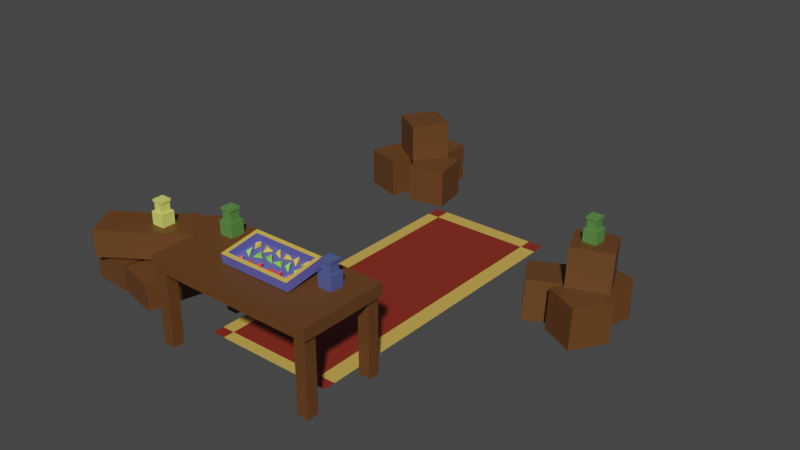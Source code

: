 # Source: Jewelery.blend  (saved by Blender 2.83.19; exported with 4.5.12 LTS)
import bpy
from mathutils import Matrix  # noqa: F401  (used for matrix-valued properties, if any)

bpy.ops.wm.read_factory_settings(use_empty=True)
scene = bpy.context.scene
scene.name = 'Scene'

# ---- collections
col_collection = bpy.data.collections.new('Collection'); scene.collection.children.link(col_collection)

# ---- materials (node trees are filled in below, after node groups)
mat_material_005 = bpy.data.materials.new('Material.005')
mat_material_005.use_transparent_shadow = False
mat_material_003 = bpy.data.materials.new('Material.003')
mat_material_003.use_transparent_shadow = False
mat_material_004 = bpy.data.materials.new('Material.004')
mat_material_004.use_transparent_shadow = False
mat_material_006 = bpy.data.materials.new('Material.006')
mat_material_006.use_transparent_shadow = False
mat_material_008 = bpy.data.materials.new('Material.008')
mat_material_008.use_transparent_shadow = False
mat_material = bpy.data.materials.new('Material')
mat_material.use_transparent_shadow = False
mat_material_011 = bpy.data.materials.new('Material.011')
mat_material_011.use_transparent_shadow = False
mat_material_013 = bpy.data.materials.new('Material.013')
mat_material_013.use_transparent_shadow = False
mat_material_015 = bpy.data.materials.new('Material.015')
mat_material_015.use_transparent_shadow = False
mat_material_016 = bpy.data.materials.new('Material.016')
mat_material_016.use_transparent_shadow = False
mat_material_018 = bpy.data.materials.new('Material.018')
mat_material_018.use_transparent_shadow = False
mat_material_017 = bpy.data.materials.new('Material.017')
mat_material_017.use_transparent_shadow = False
mat_material_019 = bpy.data.materials.new('Material.019')
mat_material_019.use_transparent_shadow = False
mat_material_020 = bpy.data.materials.new('Material.020')
mat_material_020.use_transparent_shadow = False
mat_material_027 = bpy.data.materials.new('Material.027')
mat_material_027.use_transparent_shadow = False
mat_material_029 = bpy.data.materials.new('Material.029')
mat_material_029.use_transparent_shadow = False
mat_material_001 = bpy.data.materials.new('Material.001')
mat_material_001.use_transparent_shadow = False
mat_material_021 = bpy.data.materials.new('Material.021')
mat_material_021.use_transparent_shadow = False
mat_material_024 = bpy.data.materials.new('Material.024')
mat_material_024.use_transparent_shadow = False
mat_material_023 = bpy.data.materials.new('Material.023')
mat_material_023.use_transparent_shadow = False
mat_material_022 = bpy.data.materials.new('Material.022')
mat_material_022.use_transparent_shadow = False

# ---- material node trees
mat_material_005.use_nodes = True; mat_material_005.node_tree.nodes.clear()
_N = mat_material_005.node_tree.nodes; _L = mat_material_005.node_tree.links
n0 = _N.new('ShaderNodeOutputMaterial'); n0.name = 'Material Output'; n0.location = (300, 300)
n1 = _N.new('ShaderNodeBsdfPrincipled'); n1.name = 'Principled BSDF'; n1.location = (10, 300)
n1.distribution = 'GGX'
n1.subsurface_method = 'BURLEY'
n1.inputs[0].default_value = (0.1298, 0.05051, 0.01303, 1.0)
n1.inputs[3].default_value = 1.45
n1.inputs[27].default_value = (0.0, 0.0, 0.0, 1.0)
n1.inputs[28].default_value = 1.0
_L.new(n1.outputs[0], n0.inputs[0])
n0.is_active_output = True
mat_material_003.use_nodes = True; mat_material_003.node_tree.nodes.clear()
_N = mat_material_003.node_tree.nodes; _L = mat_material_003.node_tree.links
n0 = _N.new('ShaderNodeOutputMaterial'); n0.name = 'Material Output'; n0.location = (300, 300)
n1 = _N.new('ShaderNodeBsdfPrincipled'); n1.name = 'Principled BSDF'; n1.location = (10, 300)
n1.distribution = 'GGX'
n1.subsurface_method = 'BURLEY'
n1.inputs[0].default_value = (0.6422, 0.4075, 0.08094, 1.0)
n1.inputs[3].default_value = 1.45
n1.inputs[27].default_value = (0.0, 0.0, 0.0, 1.0)
n1.inputs[28].default_value = 1.0
_L.new(n1.outputs[0], n0.inputs[0])
n0.is_active_output = True
mat_material_004.use_nodes = True; mat_material_004.node_tree.nodes.clear()
_N = mat_material_004.node_tree.nodes; _L = mat_material_004.node_tree.links
n0 = _N.new('ShaderNodeOutputMaterial'); n0.name = 'Material Output'; n0.location = (300, 300)
n1 = _N.new('ShaderNodeBsdfPrincipled'); n1.name = 'Principled BSDF'; n1.location = (10, 300)
n1.distribution = 'GGX'
n1.subsurface_method = 'BURLEY'
n1.inputs[0].default_value = (0.233, 0.02367, 0.01186, 1.0)
n1.inputs[3].default_value = 1.45
n1.inputs[27].default_value = (0.0, 0.0, 0.0, 1.0)
n1.inputs[28].default_value = 1.0
_L.new(n1.outputs[0], n0.inputs[0])
n0.is_active_output = True
mat_material_006.use_nodes = True; mat_material_006.node_tree.nodes.clear()
_N = mat_material_006.node_tree.nodes; _L = mat_material_006.node_tree.links
n0 = _N.new('ShaderNodeOutputMaterial'); n0.name = 'Material Output'; n0.location = (300, 300)
n1 = _N.new('ShaderNodeBsdfPrincipled'); n1.name = 'Principled BSDF'; n1.location = (10, 300)
n1.distribution = 'GGX'
n1.subsurface_method = 'BURLEY'
n1.inputs[0].default_value = (0.1015, 0.2507, 0.05992, 1.0)
n1.inputs[3].default_value = 1.45
n1.inputs[27].default_value = (0.0, 0.0, 0.0, 1.0)
n1.inputs[28].default_value = 1.0
_L.new(n1.outputs[0], n0.inputs[0])
n0.is_active_output = True
mat_material_008.use_nodes = True; mat_material_008.node_tree.nodes.clear()
_N = mat_material_008.node_tree.nodes; _L = mat_material_008.node_tree.links
n0 = _N.new('ShaderNodeOutputMaterial'); n0.name = 'Material Output'; n0.location = (300, 300)
n1 = _N.new('ShaderNodeBsdfPrincipled'); n1.name = 'Principled BSDF'; n1.location = (10, 300)
n1.distribution = 'GGX'
n1.subsurface_method = 'BURLEY'
n1.inputs[0].default_value = (0.08171, 0.1066, 0.2883, 1.0)
n1.inputs[3].default_value = 1.45
n1.inputs[27].default_value = (0.0, 0.0, 0.0, 1.0)
n1.inputs[28].default_value = 1.0
_L.new(n1.outputs[0], n0.inputs[0])
n0.is_active_output = True
mat_material.use_nodes = True; mat_material.node_tree.nodes.clear()
_N = mat_material.node_tree.nodes; _L = mat_material.node_tree.links
n0 = _N.new('ShaderNodeBsdfPrincipled'); n0.name = 'Principled BSDF'; n0.location = (10, 300)
n0.distribution = 'GGX'
n0.subsurface_method = 'BURLEY'
n0.inputs[0].default_value = (0.8, 0.6019, 0.08564, 1.0)
n0.inputs[3].default_value = 1.45
n0.inputs[27].default_value = (0.0, 0.0, 0.0, 1.0)
n0.inputs[28].default_value = 1.0
n1 = _N.new('ShaderNodeOutputMaterial'); n1.name = 'Material Output'; n1.location = (300, 300)
_L.new(n0.outputs[0], n1.inputs[0])
n1.is_active_output = True
mat_material_011.use_nodes = True; mat_material_011.node_tree.nodes.clear()
_N = mat_material_011.node_tree.nodes; _L = mat_material_011.node_tree.links
n0 = _N.new('ShaderNodeOutputMaterial'); n0.name = 'Material Output'; n0.location = (300, 300)
n1 = _N.new('ShaderNodeBsdfPrincipled'); n1.name = 'Principled BSDF'; n1.location = (10, 300)
n1.distribution = 'GGX'
n1.subsurface_method = 'BURLEY'
n1.inputs[0].default_value = (1.0, 0.05169, 0.04352, 1.0)
n1.inputs[3].default_value = 1.45
n1.inputs[27].default_value = (0.0, 0.0, 0.0, 1.0)
n1.inputs[28].default_value = 1.0
_L.new(n1.outputs[0], n0.inputs[0])
n0.is_active_output = True
mat_material_013.use_nodes = True; mat_material_013.node_tree.nodes.clear()
_N = mat_material_013.node_tree.nodes; _L = mat_material_013.node_tree.links
n0 = _N.new('ShaderNodeOutputMaterial'); n0.name = 'Material Output'; n0.location = (300, 300)
n1 = _N.new('ShaderNodeBsdfPrincipled'); n1.name = 'Principled BSDF'; n1.location = (10, 300)
n1.distribution = 'GGX'
n1.subsurface_method = 'BURLEY'
n1.inputs[0].default_value = (1.0, 0.05169, 0.04352, 1.0)
n1.inputs[3].default_value = 1.45
n1.inputs[27].default_value = (0.0, 0.0, 0.0, 1.0)
n1.inputs[28].default_value = 1.0
_L.new(n1.outputs[0], n0.inputs[0])
n0.is_active_output = True
mat_material_015.use_nodes = True; mat_material_015.node_tree.nodes.clear()
_N = mat_material_015.node_tree.nodes; _L = mat_material_015.node_tree.links
n0 = _N.new('ShaderNodeOutputMaterial'); n0.name = 'Material Output'; n0.location = (300, 300)
n1 = _N.new('ShaderNodeBsdfPrincipled'); n1.name = 'Principled BSDF'; n1.location = (10, 300)
n1.distribution = 'GGX'
n1.subsurface_method = 'BURLEY'
n1.inputs[0].default_value = (0.8, 0.5117, 0.07161, 1.0)
n1.inputs[3].default_value = 1.45
n1.inputs[27].default_value = (0.0, 0.0, 0.0, 1.0)
n1.inputs[28].default_value = 1.0
_L.new(n1.outputs[0], n0.inputs[0])
n0.is_active_output = True
mat_material_016.use_nodes = True; mat_material_016.node_tree.nodes.clear()
_N = mat_material_016.node_tree.nodes; _L = mat_material_016.node_tree.links
n0 = _N.new('ShaderNodeOutputMaterial'); n0.name = 'Material Output'; n0.location = (300, 300)
n1 = _N.new('ShaderNodeBsdfPrincipled'); n1.name = 'Principled BSDF'; n1.location = (10, 300)
n1.distribution = 'GGX'
n1.subsurface_method = 'BURLEY'
n1.inputs[0].default_value = (0.1235, 0.1195, 0.4385, 1.0)
n1.inputs[3].default_value = 1.45
n1.inputs[27].default_value = (0.0, 0.0, 0.0, 1.0)
n1.inputs[28].default_value = 1.0
_L.new(n1.outputs[0], n0.inputs[0])
n0.is_active_output = True
mat_material_018.use_nodes = True; mat_material_018.node_tree.nodes.clear()
_N = mat_material_018.node_tree.nodes; _L = mat_material_018.node_tree.links
n0 = _N.new('ShaderNodeOutputMaterial'); n0.name = 'Material Output'; n0.location = (300, 300)
n1 = _N.new('ShaderNodeBsdfPrincipled'); n1.name = 'Principled BSDF'; n1.location = (10, 300)
n1.distribution = 'GGX'
n1.subsurface_method = 'BURLEY'
n1.inputs[0].default_value = (1.0, 0.05169, 0.04352, 1.0)
n1.inputs[3].default_value = 1.45
n1.inputs[27].default_value = (0.0, 0.0, 0.0, 1.0)
n1.inputs[28].default_value = 1.0
_L.new(n1.outputs[0], n0.inputs[0])
n0.is_active_output = True
mat_material_017.use_nodes = True; mat_material_017.node_tree.nodes.clear()
_N = mat_material_017.node_tree.nodes; _L = mat_material_017.node_tree.links
n0 = _N.new('ShaderNodeOutputMaterial'); n0.name = 'Material Output'; n0.location = (300, 300)
n1 = _N.new('ShaderNodeBsdfPrincipled'); n1.name = 'Principled BSDF'; n1.location = (10, 300)
n1.distribution = 'GGX'
n1.subsurface_method = 'BURLEY'
n1.inputs[0].default_value = (1.0, 0.05169, 0.04352, 1.0)
n1.inputs[3].default_value = 1.45
n1.inputs[27].default_value = (0.0, 0.0, 0.0, 1.0)
n1.inputs[28].default_value = 1.0
_L.new(n1.outputs[0], n0.inputs[0])
n0.is_active_output = True
mat_material_019.use_nodes = True; mat_material_019.node_tree.nodes.clear()
_N = mat_material_019.node_tree.nodes; _L = mat_material_019.node_tree.links
n0 = _N.new('ShaderNodeOutputMaterial'); n0.name = 'Material Output'; n0.location = (300, 300)
n1 = _N.new('ShaderNodeBsdfPrincipled'); n1.name = 'Principled BSDF'; n1.location = (10, 300)
n1.distribution = 'GGX'
n1.subsurface_method = 'BURLEY'
n1.inputs[0].default_value = (1.0, 0.05169, 0.04352, 1.0)
n1.inputs[3].default_value = 1.45
n1.inputs[27].default_value = (0.0, 0.0, 0.0, 1.0)
n1.inputs[28].default_value = 1.0
_L.new(n1.outputs[0], n0.inputs[0])
n0.is_active_output = True
mat_material_020.use_nodes = True; mat_material_020.node_tree.nodes.clear()
_N = mat_material_020.node_tree.nodes; _L = mat_material_020.node_tree.links
n0 = _N.new('ShaderNodeOutputMaterial'); n0.name = 'Material Output'; n0.location = (300, 300)
n1 = _N.new('ShaderNodeBsdfPrincipled'); n1.name = 'Principled BSDF'; n1.location = (10, 300)
n1.distribution = 'GGX'
n1.subsurface_method = 'BURLEY'
n1.inputs[0].default_value = (1.0, 0.05169, 0.04352, 1.0)
n1.inputs[3].default_value = 1.45
n1.inputs[27].default_value = (0.0, 0.0, 0.0, 1.0)
n1.inputs[28].default_value = 1.0
_L.new(n1.outputs[0], n0.inputs[0])
n0.is_active_output = True
mat_material_027.use_nodes = True; mat_material_027.node_tree.nodes.clear()
_N = mat_material_027.node_tree.nodes; _L = mat_material_027.node_tree.links
n0 = _N.new('ShaderNodeOutputMaterial'); n0.name = 'Material Output'; n0.location = (300, 300)
n1 = _N.new('ShaderNodeBsdfPrincipled'); n1.name = 'Principled BSDF'; n1.location = (10, 300)
n1.distribution = 'GGX'
n1.subsurface_method = 'BURLEY'
n1.inputs[0].default_value = (0.2202, 0.8, 0.05221, 1.0)
n1.inputs[3].default_value = 1.45
n1.inputs[27].default_value = (0.0, 0.0, 0.0, 1.0)
n1.inputs[28].default_value = 1.0
_L.new(n1.outputs[0], n0.inputs[0])
n0.is_active_output = True
mat_material_029.use_nodes = True; mat_material_029.node_tree.nodes.clear()
_N = mat_material_029.node_tree.nodes; _L = mat_material_029.node_tree.links
n0 = _N.new('ShaderNodeOutputMaterial'); n0.name = 'Material Output'; n0.location = (300, 300)
n1 = _N.new('ShaderNodeBsdfPrincipled'); n1.name = 'Principled BSDF'; n1.location = (10, 300)
n1.distribution = 'GGX'
n1.subsurface_method = 'BURLEY'
n1.inputs[0].default_value = (0.9114, 0.6451, 0.06244, 1.0)
n1.inputs[3].default_value = 1.45
n1.inputs[27].default_value = (0.0, 0.0, 0.0, 1.0)
n1.inputs[28].default_value = 1.0
_L.new(n1.outputs[0], n0.inputs[0])
n0.is_active_output = True
mat_material_001.use_nodes = True; mat_material_001.node_tree.nodes.clear()
_N = mat_material_001.node_tree.nodes; _L = mat_material_001.node_tree.links
n0 = _N.new('ShaderNodeOutputMaterial'); n0.name = 'Material Output'; n0.location = (300, 300)
n1 = _N.new('ShaderNodeBsdfPrincipled'); n1.name = 'Principled BSDF'; n1.location = (10, 300)
n1.distribution = 'GGX'
n1.subsurface_method = 'BURLEY'
n1.inputs[0].default_value = (0.1298, 0.05051, 0.01303, 1.0)
n1.inputs[3].default_value = 1.45
n1.inputs[27].default_value = (0.0, 0.0, 0.0, 1.0)
n1.inputs[28].default_value = 1.0
_L.new(n1.outputs[0], n0.inputs[0])
n0.is_active_output = True
mat_material_021.use_nodes = True; mat_material_021.node_tree.nodes.clear()
_N = mat_material_021.node_tree.nodes; _L = mat_material_021.node_tree.links
n0 = _N.new('ShaderNodeBsdfPrincipled'); n0.name = 'Principled BSDF'; n0.location = (10, 300)
n0.distribution = 'GGX'
n0.subsurface_method = 'BURLEY'
n0.inputs[0].default_value = (0.7837, 0.8, 0.1565, 1.0)
n0.inputs[3].default_value = 1.45
n0.inputs[27].default_value = (0.0, 0.0, 0.0, 1.0)
n0.inputs[28].default_value = 1.0
n1 = _N.new('ShaderNodeOutputMaterial'); n1.name = 'Material Output'; n1.location = (300, 300)
_L.new(n0.outputs[0], n1.inputs[0])
n1.is_active_output = True
mat_material_024.use_nodes = True; mat_material_024.node_tree.nodes.clear()
_N = mat_material_024.node_tree.nodes; _L = mat_material_024.node_tree.links
n0 = _N.new('ShaderNodeOutputMaterial'); n0.name = 'Material Output'; n0.location = (300, 300)
n1 = _N.new('ShaderNodeBsdfPrincipled'); n1.name = 'Principled BSDF'; n1.location = (10, 300)
n1.distribution = 'GGX'
n1.subsurface_method = 'BURLEY'
n1.inputs[0].default_value = (0.1015, 0.2507, 0.05992, 1.0)
n1.inputs[3].default_value = 1.45
n1.inputs[27].default_value = (0.0, 0.0, 0.0, 1.0)
n1.inputs[28].default_value = 1.0
_L.new(n1.outputs[0], n0.inputs[0])
n0.is_active_output = True
mat_material_023.use_nodes = True; mat_material_023.node_tree.nodes.clear()
_N = mat_material_023.node_tree.nodes; _L = mat_material_023.node_tree.links
n0 = _N.new('ShaderNodeOutputMaterial'); n0.name = 'Material Output'; n0.location = (300, 300)
n1 = _N.new('ShaderNodeBsdfPrincipled'); n1.name = 'Principled BSDF'; n1.location = (10, 300)
n1.distribution = 'GGX'
n1.subsurface_method = 'BURLEY'
n1.inputs[0].default_value = (0.08171, 0.1066, 0.2883, 1.0)
n1.inputs[3].default_value = 1.45
n1.inputs[27].default_value = (0.0, 0.0, 0.0, 1.0)
n1.inputs[28].default_value = 1.0
_L.new(n1.outputs[0], n0.inputs[0])
n0.is_active_output = True
mat_material_022.use_nodes = True; mat_material_022.node_tree.nodes.clear()
_N = mat_material_022.node_tree.nodes; _L = mat_material_022.node_tree.links
n0 = _N.new('ShaderNodeBsdfPrincipled'); n0.name = 'Principled BSDF'; n0.location = (10, 300)
n0.distribution = 'GGX'
n0.subsurface_method = 'BURLEY'
n0.inputs[0].default_value = (0.8, 0.6019, 0.08564, 1.0)
n0.inputs[3].default_value = 1.45
n0.inputs[27].default_value = (0.0, 0.0, 0.0, 1.0)
n0.inputs[28].default_value = 1.0
n1 = _N.new('ShaderNodeOutputMaterial'); n1.name = 'Material Output'; n1.location = (300, 300)
_L.new(n0.outputs[0], n1.inputs[0])
n1.is_active_output = True

# ---- world
world_world = bpy.data.worlds.new('World'); scene.world = world_world
world_world.use_nodes = True; world_world.node_tree.nodes.clear()
_N = world_world.node_tree.nodes; _L = world_world.node_tree.links
n0 = _N.new('ShaderNodeOutputWorld'); n0.name = 'World Output'; n0.location = (300, 300)
n1 = _N.new('ShaderNodeBackground'); n1.name = 'Background'; n1.location = (10, 300)
n1.inputs[0].default_value = (0.05088, 0.05088, 0.05088, 1.0)
_L.new(n1.outputs[0], n0.inputs[0])
n0.is_active_output = True
world_world.color = (0.05088, 0.05088, 0.05088)
world_world.use_sun_shadow = False
world_world.sun_shadow_jitter_overblur = 0.0

# ---- meshes
me_cube = bpy.data.meshes.new('Cube')
me_cube.from_pydata([(1.0, 1.0, 1.0), (1.0, 1.0, -1.0), (1.0, -1.0, 1.0), (1.0, -1.0, -1.0), (-1.0, 1.0, 1.0), (-1.0, 1.0, -1.0), (-1.0, -1.0, 1.0), (-1.0, -1.0, -1.0)], [], [(0, 4, 6, 2), (3, 2, 6, 7), (7, 6, 4, 5), (5, 1, 3, 7), (1, 0, 2, 3), (5, 4, 0, 1)])
_uv = me_cube.uv_layers.new(name='UVMap')
_uv.uv.foreach_set('vector', [0.625, 0.5, 0.875, 0.5, 0.875, 0.75, 0.625, 0.75, 0.375, 0.75, 0.625, 0.75, 0.625, 1.0, 0.375, 1.0, 0.375, 0.0, 0.625, 0.0, 0.625, 0.25, 0.375, 0.25, 0.125, 0.5, 0.375, 0.5, 0.375, 0.75, 0.125, 0.75, 0.375, 0.5, 0.625, 0.5, 0.625, 0.75, 0.375, 0.75, 0.375, 0.25, 0.625, 0.25, 0.625, 0.5, 0.375, 0.5])
me_cube.materials.append(mat_material_005)
me_cube.use_remesh_preserve_volume = False
me_cube.use_remesh_preserve_attributes = False
me_cube.use_mirror_vertex_groups = False
me_cube.update()
me_cube_001 = bpy.data.meshes.new('Cube.001')
me_cube_001.from_pydata([(1.0, 1.0, 1.0), (1.0, 1.0, -1.0), (1.0, -1.0, 1.0), (1.0, -1.0, -1.0), (-1.0, 1.0, 1.0), (-1.0, 1.0, -1.0), (-1.0, -1.0, 1.0), (-1.0, -1.0, -1.0)], [], [(0, 4, 6, 2), (3, 2, 6, 7), (7, 6, 4, 5), (5, 1, 3, 7), (1, 0, 2, 3), (5, 4, 0, 1)])
_uv = me_cube_001.uv_layers.new(name='UVMap')
_uv.uv.foreach_set('vector', [0.625, 0.5, 0.875, 0.5, 0.875, 0.75, 0.625, 0.75, 0.375, 0.75, 0.625, 0.75, 0.625, 1.0, 0.375, 1.0, 0.375, 0.0, 0.625, 0.0, 0.625, 0.25, 0.375, 0.25, 0.125, 0.5, 0.375, 0.5, 0.375, 0.75, 0.125, 0.75, 0.375, 0.5, 0.625, 0.5, 0.625, 0.75, 0.375, 0.75, 0.375, 0.25, 0.625, 0.25, 0.625, 0.5, 0.375, 0.5])
me_cube_001.materials.append(mat_material_005)
me_cube_001.use_remesh_preserve_volume = False
me_cube_001.use_remesh_preserve_attributes = False
me_cube_001.use_mirror_vertex_groups = False
me_cube_001.update()
me_cube_002 = bpy.data.meshes.new('Cube.002')
me_cube_002.from_pydata([(1.0, 1.0, 1.0), (1.0, 1.0, -1.0), (1.0, -1.0, 1.0), (1.0, -1.0, -1.0), (-1.0, 1.0, 1.0), (-1.0, 1.0, -1.0), (-1.0, -1.0, 1.0), (-1.0, -1.0, -1.0)], [], [(0, 4, 6, 2), (3, 2, 6, 7), (7, 6, 4, 5), (5, 1, 3, 7), (1, 0, 2, 3), (5, 4, 0, 1)])
_uv = me_cube_002.uv_layers.new(name='UVMap')
_uv.uv.foreach_set('vector', [0.625, 0.5, 0.875, 0.5, 0.875, 0.75, 0.625, 0.75, 0.375, 0.75, 0.625, 0.75, 0.625, 1.0, 0.375, 1.0, 0.375, 0.0, 0.625, 0.0, 0.625, 0.25, 0.375, 0.25, 0.125, 0.5, 0.375, 0.5, 0.375, 0.75, 0.125, 0.75, 0.375, 0.5, 0.625, 0.5, 0.625, 0.75, 0.375, 0.75, 0.375, 0.25, 0.625, 0.25, 0.625, 0.5, 0.375, 0.5])
me_cube_002.materials.append(mat_material_005)
me_cube_002.use_remesh_preserve_volume = False
me_cube_002.use_remesh_preserve_attributes = False
me_cube_002.use_mirror_vertex_groups = False
me_cube_002.update()
me_plane = bpy.data.meshes.new('Plane')
me_plane.from_pydata([(-1.0, -1.0, 0.0), (1.0, -1.0, 0.0), (-1.0, 1.0, 0.0), (1.0, 1.0, 0.0), (-0.8076, 1.0, 0.0), (-0.8032, -1.0, 0.0), (0.7581, -1.0, 0.0), (0.7581, 1.0, 0.0), (-0.8074, 0.9051, 0.0), (0.7581, 0.9094, 0.0), (1.0, 0.9101, 0.0), (-1.0, 0.9046, 0.0), (1.0, -0.927, 0.0), (0.7581, -0.9272, 0.0), (-1.0, -0.9288, 0.0), (-0.8034, -0.9286, 0.0)], [], [(0, 5, 15, 14), (4, 8, 9, 7), (7, 9, 10, 3), (11, 8, 4, 2), (9, 8, 15, 13), (10, 9, 13, 12), (14, 15, 8, 11), (13, 15, 5, 6), (12, 13, 6, 1)])
me_plane.polygons.foreach_set('material_index', [1, 0, 1, 1, 1, 0, 0, 0, 1])
_uv = me_plane.uv_layers.new(name='UVMap')
_uv.uv.foreach_set('vector', [0.0, 0.0, 0.09839, 0.0, 0.09831, 0.03568, 0.0, 0.03559, 0.09619, 1.0, 0.09629, 0.9526, 0.8791, 0.9547, 0.8791, 1.0, 0.8791, 1.0, 0.8791, 0.9547, 1.0, 0.9551, 1.0, 1.0, 0.0, 0.9523, 0.09629, 0.9526, 0.09619, 1.0, 0.0, 1.0, 0.8791, 0.9547, 0.09629, 0.9526, 0.09831, 0.03568, 0.8791, 0.0364, 1.0, 0.9551, 0.8791, 0.9547, 0.8791, 0.0364, 1.0, 0.03651, 0.0, 0.03559, 0.09831, 0.03568, 0.09629, 0.9526, 0.0, 0.9523, 0.8791, 0.0364, 0.09831, 0.03568, 0.09839, 0.0, 0.8791, 0.0, 1.0, 0.03651, 0.8791, 0.0364, 0.8791, 0.0, 1.0, 0.0])
me_plane.materials.append(mat_material_003)
me_plane.materials.append(mat_material_004)
me_plane.materials.append(mat_material_005)
me_plane.use_remesh_fix_poles = True
me_plane.use_remesh_preserve_attributes = False
me_plane.use_mirror_vertex_groups = False
me_plane.update()
me_cube_003 = bpy.data.meshes.new('Cube.003')
me_cube_003.from_pydata([(-1.0, -1.0, -1.0), (-1.0, -1.0, 1.0), (-1.0, 1.0, -1.0), (-1.0, 1.0, 1.0), (1.0, -1.0, -1.0), (1.0, -1.0, 1.0), (1.0, 1.0, -1.0), (1.0, 1.0, 1.0)], [], [(0, 1, 3, 2), (2, 3, 7, 6), (6, 7, 5, 4), (4, 5, 1, 0), (2, 6, 4, 0), (7, 3, 1, 5)])
_uv = me_cube_003.uv_layers.new(name='UVMap')
_uv.uv.foreach_set('vector', [0.375, 0.0, 0.625, 0.0, 0.625, 0.25, 0.375, 0.25, 0.375, 0.25, 0.625, 0.25, 0.625, 0.5, 0.375, 0.5, 0.375, 0.5, 0.625, 0.5, 0.625, 0.75, 0.375, 0.75, 0.375, 0.75, 0.625, 0.75, 0.625, 1.0, 0.375, 1.0, 0.125, 0.5, 0.375, 0.5, 0.375, 0.75, 0.125, 0.75, 0.625, 0.5, 0.875, 0.5, 0.875, 0.75, 0.625, 0.75])
me_cube_003.materials.append(mat_material_005)
me_cube_003.use_remesh_fix_poles = True
me_cube_003.use_remesh_preserve_attributes = False
me_cube_003.use_mirror_vertex_groups = False
me_cube_003.update()
me_cube_004 = bpy.data.meshes.new('Cube.004')
me_cube_004.from_pydata([(-1.0, -1.0, -1.0), (-1.0, -1.0, 1.0), (-1.0, 1.0, -1.0), (-1.0, 1.0, 1.0), (1.0, -1.0, -1.0), (1.0, -1.0, 1.0), (1.0, 1.0, -1.0), (1.0, 1.0, 1.0)], [], [(0, 1, 3, 2), (2, 3, 7, 6), (6, 7, 5, 4), (4, 5, 1, 0), (2, 6, 4, 0), (7, 3, 1, 5)])
_uv = me_cube_004.uv_layers.new(name='UVMap')
_uv.uv.foreach_set('vector', [0.375, 0.0, 0.625, 0.0, 0.625, 0.25, 0.375, 0.25, 0.375, 0.25, 0.625, 0.25, 0.625, 0.5, 0.375, 0.5, 0.375, 0.5, 0.625, 0.5, 0.625, 0.75, 0.375, 0.75, 0.375, 0.75, 0.625, 0.75, 0.625, 1.0, 0.375, 1.0, 0.125, 0.5, 0.375, 0.5, 0.375, 0.75, 0.125, 0.75, 0.625, 0.5, 0.875, 0.5, 0.875, 0.75, 0.625, 0.75])
me_cube_004.materials.append(mat_material_005)
me_cube_004.use_remesh_fix_poles = True
me_cube_004.use_remesh_preserve_attributes = False
me_cube_004.use_mirror_vertex_groups = False
me_cube_004.update()
me_cube_005 = bpy.data.meshes.new('Cube.005')
me_cube_005.from_pydata([(-1.0, -1.0, -1.0), (-1.0, -1.0, 1.0), (-1.0, 1.0, -1.0), (-1.0, 1.0, 1.0), (1.0, -1.0, -1.0), (1.0, -1.0, 1.0), (1.0, 1.0, -1.0), (1.0, 1.0, 1.0)], [], [(0, 1, 3, 2), (2, 3, 7, 6), (6, 7, 5, 4), (4, 5, 1, 0), (2, 6, 4, 0), (7, 3, 1, 5)])
_uv = me_cube_005.uv_layers.new(name='UVMap')
_uv.uv.foreach_set('vector', [0.375, 0.0, 0.625, 0.0, 0.625, 0.25, 0.375, 0.25, 0.375, 0.25, 0.625, 0.25, 0.625, 0.5, 0.375, 0.5, 0.375, 0.5, 0.625, 0.5, 0.625, 0.75, 0.375, 0.75, 0.375, 0.75, 0.625, 0.75, 0.625, 1.0, 0.375, 1.0, 0.125, 0.5, 0.375, 0.5, 0.375, 0.75, 0.125, 0.75, 0.625, 0.5, 0.875, 0.5, 0.875, 0.75, 0.625, 0.75])
me_cube_005.materials.append(mat_material_005)
me_cube_005.use_remesh_fix_poles = True
me_cube_005.use_remesh_preserve_attributes = False
me_cube_005.use_mirror_vertex_groups = False
me_cube_005.update()
me_cube_006 = bpy.data.meshes.new('Cube.006')
me_cube_006.from_pydata([(-1.0, -1.0, -1.0), (-1.0, -1.0, 1.0), (-1.0, 1.0, -1.0), (-1.0, 1.0, 1.0), (1.0, -1.0, -1.0), (1.0, -1.0, 1.0), (1.0, 1.0, -1.0), (1.0, 1.0, 1.0)], [], [(0, 1, 3, 2), (2, 3, 7, 6), (6, 7, 5, 4), (4, 5, 1, 0), (2, 6, 4, 0), (7, 3, 1, 5)])
_uv = me_cube_006.uv_layers.new(name='UVMap')
_uv.uv.foreach_set('vector', [0.375, 0.0, 0.625, 0.0, 0.625, 0.25, 0.375, 0.25, 0.375, 0.25, 0.625, 0.25, 0.625, 0.5, 0.375, 0.5, 0.375, 0.5, 0.625, 0.5, 0.625, 0.75, 0.375, 0.75, 0.375, 0.75, 0.625, 0.75, 0.625, 1.0, 0.375, 1.0, 0.125, 0.5, 0.375, 0.5, 0.375, 0.75, 0.125, 0.75, 0.625, 0.5, 0.875, 0.5, 0.875, 0.75, 0.625, 0.75])
me_cube_006.materials.append(mat_material_005)
me_cube_006.use_remesh_fix_poles = True
me_cube_006.use_remesh_preserve_attributes = False
me_cube_006.use_mirror_vertex_groups = False
me_cube_006.update()
me_cube_007 = bpy.data.meshes.new('Cube.007')
me_cube_007.from_pydata([(-1.0, -1.0, -1.0), (-1.0, -1.0, 1.0), (-1.0, 1.0, -1.0), (-1.0, 1.0, 1.0), (1.0, -1.0, -1.0), (1.0, -1.0, 1.0), (1.0, 1.0, -1.0), (1.0, 1.0, 1.0)], [], [(0, 1, 3, 2), (2, 3, 7, 6), (6, 7, 5, 4), (4, 5, 1, 0), (2, 6, 4, 0), (7, 3, 1, 5)])
_uv = me_cube_007.uv_layers.new(name='UVMap')
_uv.uv.foreach_set('vector', [0.375, 0.0, 0.625, 0.0, 0.625, 0.25, 0.375, 0.25, 0.375, 0.25, 0.625, 0.25, 0.625, 0.5, 0.375, 0.5, 0.375, 0.5, 0.625, 0.5, 0.625, 0.75, 0.375, 0.75, 0.375, 0.75, 0.625, 0.75, 0.625, 1.0, 0.375, 1.0, 0.125, 0.5, 0.375, 0.5, 0.375, 0.75, 0.125, 0.75, 0.625, 0.5, 0.875, 0.5, 0.875, 0.75, 0.625, 0.75])
me_cube_007.materials.append(mat_material_005)
me_cube_007.use_remesh_fix_poles = True
me_cube_007.use_remesh_preserve_attributes = False
me_cube_007.use_mirror_vertex_groups = False
me_cube_007.update()
me_cube_010 = bpy.data.meshes.new('Cube.010')
me_cube_010.from_pydata([(-1.0, -1.0, -1.0), (-1.0, -1.0, 1.0), (-1.0, 1.0, -1.0), (-1.0, 1.0, 1.0), (1.0, -1.0, -1.0), (1.0, -1.0, 1.0), (1.0, 1.0, -1.0), (1.0, 1.0, 1.0), (-1.22, -1.22, -21.73), (-1.22, -1.22, -9.438), (-1.22, 1.22, -21.73), (-1.22, 1.22, -9.438), (1.22, -1.22, -21.73), (1.22, -1.22, -9.438), (1.22, 1.22, -21.73), (1.22, 1.22, -9.438), (-0.8436, -0.8436, -9.532), (-0.8436, -0.8436, -1.032), (-0.8436, 0.8436, -9.532), (-0.8436, 0.8436, -1.032), (0.8436, -0.8436, -9.532), (0.8436, -0.8436, -1.032), (0.8436, 0.8436, -9.532), (0.8436, 0.8436, -1.032)], [], [(0, 1, 3, 2), (2, 3, 7, 6), (6, 7, 5, 4), (4, 5, 1, 0), (2, 6, 4, 0), (7, 3, 1, 5), (8, 9, 11, 10), (10, 11, 15, 14), (14, 15, 13, 12), (12, 13, 9, 8), (10, 14, 12, 8), (15, 11, 9, 13), (16, 17, 19, 18), (18, 19, 23, 22), (22, 23, 21, 20), (20, 21, 17, 16), (18, 22, 20, 16), (23, 19, 17, 21)])
_uv = me_cube_010.uv_layers.new(name='UVMap')
_uv.uv.foreach_set('vector', [0.375, 0.0, 0.625, 0.0, 0.625, 0.25, 0.375, 0.25, 0.375, 0.25, 0.625, 0.25, 0.625, 0.5, 0.375, 0.5, 0.375, 0.5, 0.625, 0.5, 0.625, 0.75, 0.375, 0.75, 0.375, 0.75, 0.625, 0.75, 0.625, 1.0, 0.375, 1.0, 0.125, 0.5, 0.375, 0.5, 0.375, 0.75, 0.125, 0.75, 0.625, 0.5, 0.875, 0.5, 0.875, 0.75, 0.625, 0.75, 0.375, 0.0, 0.625, 0.0, 0.625, 0.25, 0.375, 0.25, 0.375, 0.25, 0.625, 0.25, 0.625, 0.5, 0.375, 0.5, 0.375, 0.5, 0.625, 0.5, 0.625, 0.75, 0.375, 0.75, 0.375, 0.75, 0.625, 0.75, 0.625, 1.0, 0.375, 1.0, 0.125, 0.5, 0.375, 0.5, 0.375, 0.75, 0.125, 0.75, 0.625, 0.5, 0.875, 0.5, 0.875, 0.75, 0.625, 0.75, 0.375, 0.0, 0.625, 0.0, 0.625, 0.25, 0.375, 0.25, 0.375, 0.25, 0.625, 0.25, 0.625, 0.5, 0.375, 0.5, 0.375, 0.5, 0.625, 0.5, 0.625, 0.75, 0.375, 0.75, 0.375, 0.75, 0.625, 0.75, 0.625, 1.0, 0.375, 1.0, 0.125, 0.5, 0.375, 0.5, 0.375, 0.75, 0.125, 0.75, 0.625, 0.5, 0.875, 0.5, 0.875, 0.75, 0.625, 0.75])
me_cube_010.materials.append(mat_material_006)
me_cube_010.materials.append(mat_material_008)
me_cube_010.materials.append(mat_material)
me_cube_010.use_remesh_fix_poles = True
me_cube_010.use_remesh_preserve_attributes = False
me_cube_010.use_mirror_vertex_groups = False
me_cube_010.update()
me_cube_011 = bpy.data.meshes.new('Cube.011')
me_cube_011.from_pydata([(-1.0, -1.0, -1.0), (-1.0, -1.0, 1.0), (-1.0, 1.0, -1.0), (-1.0, 1.0, 1.0), (1.0, -1.0, -1.0), (1.0, -1.0, 1.0), (1.0, 1.0, -1.0), (1.0, 1.0, 1.0), (-1.22, -1.22, -21.73), (-1.22, -1.22, -9.438), (-1.22, 1.22, -21.73), (-1.22, 1.22, -9.438), (1.22, -1.22, -21.73), (1.22, -1.22, -9.438), (1.22, 1.22, -21.73), (1.22, 1.22, -9.438), (-0.8436, -0.8436, -9.532), (-0.8436, -0.8436, -1.032), (-0.8436, 0.8436, -9.532), (-0.8436, 0.8436, -1.032), (0.8436, -0.8436, -9.532), (0.8436, -0.8436, -1.032), (0.8436, 0.8436, -9.532), (0.8436, 0.8436, -1.032)], [], [(0, 1, 3, 2), (2, 3, 7, 6), (6, 7, 5, 4), (4, 5, 1, 0), (2, 6, 4, 0), (7, 3, 1, 5), (8, 9, 11, 10), (10, 11, 15, 14), (14, 15, 13, 12), (12, 13, 9, 8), (10, 14, 12, 8), (15, 11, 9, 13), (16, 17, 19, 18), (18, 19, 23, 22), (22, 23, 21, 20), (20, 21, 17, 16), (18, 22, 20, 16), (23, 19, 17, 21)])
_uv = me_cube_011.uv_layers.new(name='UVMap')
_uv.uv.foreach_set('vector', [0.375, 0.0, 0.625, 0.0, 0.625, 0.25, 0.375, 0.25, 0.375, 0.25, 0.625, 0.25, 0.625, 0.5, 0.375, 0.5, 0.375, 0.5, 0.625, 0.5, 0.625, 0.75, 0.375, 0.75, 0.375, 0.75, 0.625, 0.75, 0.625, 1.0, 0.375, 1.0, 0.125, 0.5, 0.375, 0.5, 0.375, 0.75, 0.125, 0.75, 0.625, 0.5, 0.875, 0.5, 0.875, 0.75, 0.625, 0.75, 0.375, 0.0, 0.625, 0.0, 0.625, 0.25, 0.375, 0.25, 0.375, 0.25, 0.625, 0.25, 0.625, 0.5, 0.375, 0.5, 0.375, 0.5, 0.625, 0.5, 0.625, 0.75, 0.375, 0.75, 0.375, 0.75, 0.625, 0.75, 0.625, 1.0, 0.375, 1.0, 0.125, 0.5, 0.375, 0.5, 0.375, 0.75, 0.125, 0.75, 0.625, 0.5, 0.875, 0.5, 0.875, 0.75, 0.625, 0.75, 0.375, 0.0, 0.625, 0.0, 0.625, 0.25, 0.375, 0.25, 0.375, 0.25, 0.625, 0.25, 0.625, 0.5, 0.375, 0.5, 0.375, 0.5, 0.625, 0.5, 0.625, 0.75, 0.375, 0.75, 0.375, 0.75, 0.625, 0.75, 0.625, 1.0, 0.375, 1.0, 0.125, 0.5, 0.375, 0.5, 0.375, 0.75, 0.125, 0.75, 0.625, 0.5, 0.875, 0.5, 0.875, 0.75, 0.625, 0.75])
me_cube_011.materials.append(mat_material_008)
me_cube_011.use_remesh_fix_poles = True
me_cube_011.use_remesh_preserve_attributes = False
me_cube_011.use_mirror_vertex_groups = False
me_cube_011.update()
me_sphere_002 = bpy.data.meshes.new('Sphere.002')
me_sphere_002.from_pydata([(-0.05677, 0.6763, -0.4894), (0.6932, -0.6227, -0.4894), (0.0, -8.742e-08, -1.0), (-0.05677, -0.1897, 0.01058), (-0.8068, -0.6227, -0.4894)], [], [(2, 0, 1), (0, 3, 1), (2, 1, 4), (1, 3, 4), (2, 4, 0), (4, 3, 0)])
_uv = me_sphere_002.uv_layers.new(name='UVMap')
_uv.uv.foreach_set('vector', [0.5, 0.0, 0.6667, 0.3333, 0.3333, 0.3333, 0.6667, 0.6667, 0.5, 1.0, 0.3333, 0.6667, 0.1667, 0.0, 0.3333, 0.3333, 0.0, 0.3333, 0.3333, 0.6667, 0.1667, 1.0, 0.0, 0.6667, 0.8333, 0.0, 1.0, 0.3333, 0.6667, 0.3333, 1.0, 0.6667, 0.8333, 1.0, 0.6667, 0.6667])
me_sphere_002.materials.append(mat_material_011)
me_sphere_002.use_remesh_fix_poles = True
me_sphere_002.use_remesh_preserve_attributes = False
me_sphere_002.use_mirror_vertex_groups = False
me_sphere_002.update()
me_sphere_004 = bpy.data.meshes.new('Sphere.004')
me_sphere_004.from_pydata([(-0.05677, 0.6763, -0.4894), (0.6932, -0.6227, -0.4894), (0.0, -8.742e-08, -1.0), (-0.05677, -0.1897, 0.01058), (-0.8068, -0.6227, -0.4894)], [], [(2, 0, 1), (0, 3, 1), (2, 1, 4), (1, 3, 4), (2, 4, 0), (4, 3, 0)])
_uv = me_sphere_004.uv_layers.new(name='UVMap')
_uv.uv.foreach_set('vector', [0.5, 0.0, 0.6667, 0.3333, 0.3333, 0.3333, 0.6667, 0.6667, 0.5, 1.0, 0.3333, 0.6667, 0.1667, 0.0, 0.3333, 0.3333, 0.0, 0.3333, 0.3333, 0.6667, 0.1667, 1.0, 0.0, 0.6667, 0.8333, 0.0, 1.0, 0.3333, 0.6667, 0.3333, 1.0, 0.6667, 0.8333, 1.0, 0.6667, 0.6667])
me_sphere_004.materials.append(mat_material_013)
me_sphere_004.use_remesh_fix_poles = True
me_sphere_004.use_remesh_preserve_attributes = False
me_sphere_004.use_mirror_vertex_groups = False
me_sphere_004.update()
me_cube_013 = bpy.data.meshes.new('Cube.013')
me_cube_013.from_pydata([(-1.0, -1.0, -1.0), (-1.0, -1.0, 1.0), (-1.0, 1.0, -1.0), (-1.0, 1.0, 1.0), (1.0, -1.0, -1.0), (1.0, -1.0, 1.0), (1.0, 1.0, -1.0), (1.0, 1.0, 1.0), (-0.8952, -0.8014, 1.0), (-0.8952, 0.8014, 1.0), (0.8952, 0.8014, 1.0), (0.8952, -0.8014, 1.0), (-0.8952, -0.8014, -0.6346), (-0.8952, 0.8014, -0.6346), (0.8952, 0.8014, -0.6346), (0.8952, -0.8014, -0.6346)], [], [(0, 1, 3, 2), (2, 3, 7, 6), (6, 7, 5, 4), (4, 5, 1, 0), (2, 6, 4, 0), (5, 7, 10, 11), (8, 11, 15, 12), (3, 1, 8, 9), (1, 5, 11, 8), (7, 3, 9, 10), (14, 13, 12, 15), (10, 9, 13, 14), (11, 10, 14, 15), (9, 8, 12, 13)])
me_cube_013.polygons.foreach_set('material_index', [1, 1, 1, 1, 1, 0, 1, 0, 0, 0, 1, 1, 1, 1])
_uv = me_cube_013.uv_layers.new(name='UVMap')
_uv.uv.foreach_set('vector', [0.375, 0.0, 0.625, 0.0, 0.625, 0.25, 0.375, 0.25, 0.375, 0.25, 0.625, 0.25, 0.625, 0.5, 0.375, 0.5, 0.375, 0.5, 0.625, 0.5, 0.625, 0.75, 0.375, 0.75, 0.375, 0.75, 0.625, 0.75, 0.625, 1.0, 0.375, 1.0, 0.125, 0.5, 0.375, 0.5, 0.375, 0.75, 0.125, 0.75, 0.625, 0.75, 0.625, 0.5, 0.625, 0.5, 0.625, 0.75, 0.625, 1.0, 0.625, 0.75, 0.625, 0.75, 0.625, 1.0, 0.625, 0.25, 0.625, 0.0, 0.625, 0.0, 0.625, 0.25, 0.625, 1.0, 0.625, 0.75, 0.625, 0.75, 0.625, 1.0, 0.625, 0.5, 0.625, 0.25, 0.625, 0.25, 0.625, 0.5, 0.625, 0.5, 0.875, 0.5, 0.875, 0.75, 0.625, 0.75, 0.625, 0.5, 0.625, 0.25, 0.625, 0.25, 0.625, 0.5, 0.625, 0.75, 0.625, 0.5, 0.625, 0.5, 0.625, 0.75, 0.625, 0.25, 0.625, 0.0, 0.625, 0.0, 0.625, 0.25])
me_cube_013.materials.append(mat_material_015)
me_cube_013.materials.append(mat_material_016)
me_cube_013.use_remesh_fix_poles = True
me_cube_013.use_remesh_preserve_attributes = False
me_cube_013.use_mirror_vertex_groups = False
me_cube_013.update()
me_sphere_006 = bpy.data.meshes.new('Sphere.006')
me_sphere_006.from_pydata([(-0.05677, 0.6763, -0.4894), (0.6932, -0.6227, -0.4894), (0.0, -8.742e-08, -1.0), (-0.05677, -0.1897, 0.01058), (-0.8068, -0.6227, -0.4894)], [], [(2, 0, 1), (0, 3, 1), (2, 1, 4), (1, 3, 4), (2, 4, 0), (4, 3, 0)])
_uv = me_sphere_006.uv_layers.new(name='UVMap')
_uv.uv.foreach_set('vector', [0.5, 0.0, 0.6667, 0.3333, 0.3333, 0.3333, 0.6667, 0.6667, 0.5, 1.0, 0.3333, 0.6667, 0.1667, 0.0, 0.3333, 0.3333, 0.0, 0.3333, 0.3333, 0.6667, 0.1667, 1.0, 0.0, 0.6667, 0.8333, 0.0, 1.0, 0.3333, 0.6667, 0.3333, 1.0, 0.6667, 0.8333, 1.0, 0.6667, 0.6667])
me_sphere_006.materials.append(mat_material_018)
me_sphere_006.use_remesh_fix_poles = True
me_sphere_006.use_remesh_preserve_attributes = False
me_sphere_006.use_mirror_vertex_groups = False
me_sphere_006.update()
me_sphere_005 = bpy.data.meshes.new('Sphere.005')
me_sphere_005.from_pydata([(-0.05677, 0.6763, -0.4894), (0.6932, -0.6227, -0.4894), (0.0, -8.742e-08, -1.0), (-0.05677, -0.1897, 0.01058), (-0.8068, -0.6227, -0.4894)], [], [(2, 0, 1), (0, 3, 1), (2, 1, 4), (1, 3, 4), (2, 4, 0), (4, 3, 0)])
_uv = me_sphere_005.uv_layers.new(name='UVMap')
_uv.uv.foreach_set('vector', [0.5, 0.0, 0.6667, 0.3333, 0.3333, 0.3333, 0.6667, 0.6667, 0.5, 1.0, 0.3333, 0.6667, 0.1667, 0.0, 0.3333, 0.3333, 0.0, 0.3333, 0.3333, 0.6667, 0.1667, 1.0, 0.0, 0.6667, 0.8333, 0.0, 1.0, 0.3333, 0.6667, 0.3333, 1.0, 0.6667, 0.8333, 1.0, 0.6667, 0.6667])
me_sphere_005.materials.append(mat_material_017)
me_sphere_005.use_remesh_fix_poles = True
me_sphere_005.use_remesh_preserve_attributes = False
me_sphere_005.use_mirror_vertex_groups = False
me_sphere_005.update()
me_sphere_007 = bpy.data.meshes.new('Sphere.007')
me_sphere_007.from_pydata([(-0.05677, 0.6763, -0.4894), (0.6932, -0.6227, -0.4894), (0.0, -8.742e-08, -1.0), (-0.05677, -0.1897, 0.01058), (-0.8068, -0.6227, -0.4894)], [], [(2, 0, 1), (0, 3, 1), (2, 1, 4), (1, 3, 4), (2, 4, 0), (4, 3, 0)])
_uv = me_sphere_007.uv_layers.new(name='UVMap')
_uv.uv.foreach_set('vector', [0.5, 0.0, 0.6667, 0.3333, 0.3333, 0.3333, 0.6667, 0.6667, 0.5, 1.0, 0.3333, 0.6667, 0.1667, 0.0, 0.3333, 0.3333, 0.0, 0.3333, 0.3333, 0.6667, 0.1667, 1.0, 0.0, 0.6667, 0.8333, 0.0, 1.0, 0.3333, 0.6667, 0.3333, 1.0, 0.6667, 0.8333, 1.0, 0.6667, 0.6667])
me_sphere_007.materials.append(mat_material_019)
me_sphere_007.use_remesh_fix_poles = True
me_sphere_007.use_remesh_preserve_attributes = False
me_sphere_007.use_mirror_vertex_groups = False
me_sphere_007.update()
me_sphere_008 = bpy.data.meshes.new('Sphere.008')
me_sphere_008.from_pydata([(-0.05677, 0.6763, -0.4894), (0.6932, -0.6227, -0.4894), (0.0, -8.742e-08, -1.0), (-0.05677, -0.1897, 0.01058), (-0.8068, -0.6227, -0.4894)], [], [(2, 0, 1), (0, 3, 1), (2, 1, 4), (1, 3, 4), (2, 4, 0), (4, 3, 0)])
_uv = me_sphere_008.uv_layers.new(name='UVMap')
_uv.uv.foreach_set('vector', [0.5, 0.0, 0.6667, 0.3333, 0.3333, 0.3333, 0.6667, 0.6667, 0.5, 1.0, 0.3333, 0.6667, 0.1667, 0.0, 0.3333, 0.3333, 0.0, 0.3333, 0.3333, 0.6667, 0.1667, 1.0, 0.0, 0.6667, 0.8333, 0.0, 1.0, 0.3333, 0.6667, 0.3333, 1.0, 0.6667, 0.8333, 1.0, 0.6667, 0.6667])
me_sphere_008.materials.append(mat_material_020)
me_sphere_008.use_remesh_fix_poles = True
me_sphere_008.use_remesh_preserve_attributes = False
me_sphere_008.use_mirror_vertex_groups = False
me_sphere_008.update()
me_sphere_014 = bpy.data.meshes.new('Sphere.014')
me_sphere_014.from_pydata([(-0.05677, 0.6763, -0.4894), (0.6932, -0.6227, -0.4894), (0.0, -8.742e-08, -1.0), (-0.05677, -0.1897, 0.01058), (-0.8068, -0.6227, -0.4894)], [], [(2, 0, 1), (0, 3, 1), (2, 1, 4), (1, 3, 4), (2, 4, 0), (4, 3, 0)])
_uv = me_sphere_014.uv_layers.new(name='UVMap')
_uv.uv.foreach_set('vector', [0.5, 0.0, 0.6667, 0.3333, 0.3333, 0.3333, 0.6667, 0.6667, 0.5, 1.0, 0.3333, 0.6667, 0.1667, 0.0, 0.3333, 0.3333, 0.0, 0.3333, 0.3333, 0.6667, 0.1667, 1.0, 0.0, 0.6667, 0.8333, 0.0, 1.0, 0.3333, 0.6667, 0.3333, 1.0, 0.6667, 0.8333, 1.0, 0.6667, 0.6667])
me_sphere_014.materials.append(mat_material_027)
me_sphere_014.use_remesh_fix_poles = True
me_sphere_014.use_remesh_preserve_attributes = False
me_sphere_014.use_mirror_vertex_groups = False
me_sphere_014.update()
me_sphere_013 = bpy.data.meshes.new('Sphere.013')
me_sphere_013.from_pydata([(-0.05677, 0.6763, -0.4894), (0.6932, -0.6227, -0.4894), (0.0, -8.742e-08, -1.0), (-0.05677, -0.1897, 0.01058), (-0.8068, -0.6227, -0.4894)], [], [(2, 0, 1), (0, 3, 1), (2, 1, 4), (1, 3, 4), (2, 4, 0), (4, 3, 0)])
_uv = me_sphere_013.uv_layers.new(name='UVMap')
_uv.uv.foreach_set('vector', [0.5, 0.0, 0.6667, 0.3333, 0.3333, 0.3333, 0.6667, 0.6667, 0.5, 1.0, 0.3333, 0.6667, 0.1667, 0.0, 0.3333, 0.3333, 0.0, 0.3333, 0.3333, 0.6667, 0.1667, 1.0, 0.0, 0.6667, 0.8333, 0.0, 1.0, 0.3333, 0.6667, 0.3333, 1.0, 0.6667, 0.8333, 1.0, 0.6667, 0.6667])
me_sphere_013.materials.append(mat_material_027)
me_sphere_013.use_remesh_fix_poles = True
me_sphere_013.use_remesh_preserve_attributes = False
me_sphere_013.use_mirror_vertex_groups = False
me_sphere_013.update()
me_sphere_012 = bpy.data.meshes.new('Sphere.012')
me_sphere_012.from_pydata([(-0.05677, 0.6763, -0.4894), (0.6932, -0.6227, -0.4894), (0.0, -8.742e-08, -1.0), (-0.05677, -0.1897, 0.01058), (-0.8068, -0.6227, -0.4894)], [], [(2, 0, 1), (0, 3, 1), (2, 1, 4), (1, 3, 4), (2, 4, 0), (4, 3, 0)])
_uv = me_sphere_012.uv_layers.new(name='UVMap')
_uv.uv.foreach_set('vector', [0.5, 0.0, 0.6667, 0.3333, 0.3333, 0.3333, 0.6667, 0.6667, 0.5, 1.0, 0.3333, 0.6667, 0.1667, 0.0, 0.3333, 0.3333, 0.0, 0.3333, 0.3333, 0.6667, 0.1667, 1.0, 0.0, 0.6667, 0.8333, 0.0, 1.0, 0.3333, 0.6667, 0.3333, 1.0, 0.6667, 0.8333, 1.0, 0.6667, 0.6667])
me_sphere_012.materials.append(mat_material_027)
me_sphere_012.use_remesh_fix_poles = True
me_sphere_012.use_remesh_preserve_attributes = False
me_sphere_012.use_mirror_vertex_groups = False
me_sphere_012.update()
me_sphere_011 = bpy.data.meshes.new('Sphere.011')
me_sphere_011.from_pydata([(-0.05677, 0.6763, -0.4894), (0.6932, -0.6227, -0.4894), (0.0, -8.742e-08, -1.0), (-0.05677, -0.1897, 0.01058), (-0.8068, -0.6227, -0.4894)], [], [(2, 0, 1), (0, 3, 1), (2, 1, 4), (1, 3, 4), (2, 4, 0), (4, 3, 0)])
_uv = me_sphere_011.uv_layers.new(name='UVMap')
_uv.uv.foreach_set('vector', [0.5, 0.0, 0.6667, 0.3333, 0.3333, 0.3333, 0.6667, 0.6667, 0.5, 1.0, 0.3333, 0.6667, 0.1667, 0.0, 0.3333, 0.3333, 0.0, 0.3333, 0.3333, 0.6667, 0.1667, 1.0, 0.0, 0.6667, 0.8333, 0.0, 1.0, 0.3333, 0.6667, 0.3333, 1.0, 0.6667, 0.8333, 1.0, 0.6667, 0.6667])
me_sphere_011.materials.append(mat_material_027)
me_sphere_011.use_remesh_fix_poles = True
me_sphere_011.use_remesh_preserve_attributes = False
me_sphere_011.use_mirror_vertex_groups = False
me_sphere_011.update()
me_sphere_010 = bpy.data.meshes.new('Sphere.010')
me_sphere_010.from_pydata([(-0.05677, 0.6763, -0.4894), (0.6932, -0.6227, -0.4894), (0.0, -8.742e-08, -1.0), (-0.05677, -0.1897, 0.01058), (-0.8068, -0.6227, -0.4894)], [], [(2, 0, 1), (0, 3, 1), (2, 1, 4), (1, 3, 4), (2, 4, 0), (4, 3, 0)])
_uv = me_sphere_010.uv_layers.new(name='UVMap')
_uv.uv.foreach_set('vector', [0.5, 0.0, 0.6667, 0.3333, 0.3333, 0.3333, 0.6667, 0.6667, 0.5, 1.0, 0.3333, 0.6667, 0.1667, 0.0, 0.3333, 0.3333, 0.0, 0.3333, 0.3333, 0.6667, 0.1667, 1.0, 0.0, 0.6667, 0.8333, 0.0, 1.0, 0.3333, 0.6667, 0.3333, 1.0, 0.6667, 0.8333, 1.0, 0.6667, 0.6667])
me_sphere_010.materials.append(mat_material_027)
me_sphere_010.use_remesh_fix_poles = True
me_sphere_010.use_remesh_preserve_attributes = False
me_sphere_010.use_mirror_vertex_groups = False
me_sphere_010.update()
me_sphere_009 = bpy.data.meshes.new('Sphere.009')
me_sphere_009.from_pydata([(-0.05677, 0.6763, -0.4894), (0.6932, -0.6227, -0.4894), (0.0, -8.742e-08, -1.0), (-0.05677, -0.1897, 0.01058), (-0.8068, -0.6227, -0.4894)], [], [(2, 0, 1), (0, 3, 1), (2, 1, 4), (1, 3, 4), (2, 4, 0), (4, 3, 0)])
_uv = me_sphere_009.uv_layers.new(name='UVMap')
_uv.uv.foreach_set('vector', [0.5, 0.0, 0.6667, 0.3333, 0.3333, 0.3333, 0.6667, 0.6667, 0.5, 1.0, 0.3333, 0.6667, 0.1667, 0.0, 0.3333, 0.3333, 0.0, 0.3333, 0.3333, 0.6667, 0.1667, 1.0, 0.0, 0.6667, 0.8333, 0.0, 1.0, 0.3333, 0.6667, 0.3333, 1.0, 0.6667, 0.8333, 1.0, 0.6667, 0.6667])
me_sphere_009.materials.append(mat_material_027)
me_sphere_009.use_remesh_fix_poles = True
me_sphere_009.use_remesh_preserve_attributes = False
me_sphere_009.use_mirror_vertex_groups = False
me_sphere_009.update()
me_sphere_020 = bpy.data.meshes.new('Sphere.020')
me_sphere_020.from_pydata([(-0.05677, 0.6763, -0.4894), (0.6932, -0.6227, -0.4894), (0.0, -8.742e-08, -1.0), (-0.05677, -0.1897, 0.01058), (-0.8068, -0.6227, -0.4894)], [], [(2, 0, 1), (0, 3, 1), (2, 1, 4), (1, 3, 4), (2, 4, 0), (4, 3, 0)])
_uv = me_sphere_020.uv_layers.new(name='UVMap')
_uv.uv.foreach_set('vector', [0.5, 0.0, 0.6667, 0.3333, 0.3333, 0.3333, 0.6667, 0.6667, 0.5, 1.0, 0.3333, 0.6667, 0.1667, 0.0, 0.3333, 0.3333, 0.0, 0.3333, 0.3333, 0.6667, 0.1667, 1.0, 0.0, 0.6667, 0.8333, 0.0, 1.0, 0.3333, 0.6667, 0.3333, 1.0, 0.6667, 0.8333, 1.0, 0.6667, 0.6667])
me_sphere_020.materials.append(mat_material_029)
me_sphere_020.use_remesh_fix_poles = True
me_sphere_020.use_remesh_preserve_attributes = False
me_sphere_020.use_mirror_vertex_groups = False
me_sphere_020.update()
me_sphere_019 = bpy.data.meshes.new('Sphere.019')
me_sphere_019.from_pydata([(-0.05677, 0.6763, -0.4894), (0.6932, -0.6227, -0.4894), (0.0, -8.742e-08, -1.0), (-0.05677, -0.1897, 0.01058), (-0.8068, -0.6227, -0.4894)], [], [(2, 0, 1), (0, 3, 1), (2, 1, 4), (1, 3, 4), (2, 4, 0), (4, 3, 0)])
_uv = me_sphere_019.uv_layers.new(name='UVMap')
_uv.uv.foreach_set('vector', [0.5, 0.0, 0.6667, 0.3333, 0.3333, 0.3333, 0.6667, 0.6667, 0.5, 1.0, 0.3333, 0.6667, 0.1667, 0.0, 0.3333, 0.3333, 0.0, 0.3333, 0.3333, 0.6667, 0.1667, 1.0, 0.0, 0.6667, 0.8333, 0.0, 1.0, 0.3333, 0.6667, 0.3333, 1.0, 0.6667, 0.8333, 1.0, 0.6667, 0.6667])
me_sphere_019.materials.append(mat_material_029)
me_sphere_019.use_remesh_fix_poles = True
me_sphere_019.use_remesh_preserve_attributes = False
me_sphere_019.use_mirror_vertex_groups = False
me_sphere_019.update()
me_sphere_018 = bpy.data.meshes.new('Sphere.018')
me_sphere_018.from_pydata([(-0.05677, 0.6763, -0.4894), (0.6932, -0.6227, -0.4894), (0.0, -8.742e-08, -1.0), (-0.05677, -0.1897, 0.01058), (-0.8068, -0.6227, -0.4894)], [], [(2, 0, 1), (0, 3, 1), (2, 1, 4), (1, 3, 4), (2, 4, 0), (4, 3, 0)])
_uv = me_sphere_018.uv_layers.new(name='UVMap')
_uv.uv.foreach_set('vector', [0.5, 0.0, 0.6667, 0.3333, 0.3333, 0.3333, 0.6667, 0.6667, 0.5, 1.0, 0.3333, 0.6667, 0.1667, 0.0, 0.3333, 0.3333, 0.0, 0.3333, 0.3333, 0.6667, 0.1667, 1.0, 0.0, 0.6667, 0.8333, 0.0, 1.0, 0.3333, 0.6667, 0.3333, 1.0, 0.6667, 0.8333, 1.0, 0.6667, 0.6667])
me_sphere_018.materials.append(mat_material_029)
me_sphere_018.use_remesh_fix_poles = True
me_sphere_018.use_remesh_preserve_attributes = False
me_sphere_018.use_mirror_vertex_groups = False
me_sphere_018.update()
me_sphere_017 = bpy.data.meshes.new('Sphere.017')
me_sphere_017.from_pydata([(-0.05677, 0.6763, -0.4894), (0.6932, -0.6227, -0.4894), (0.0, -8.742e-08, -1.0), (-0.05677, -0.1897, 0.01058), (-0.8068, -0.6227, -0.4894)], [], [(2, 0, 1), (0, 3, 1), (2, 1, 4), (1, 3, 4), (2, 4, 0), (4, 3, 0)])
_uv = me_sphere_017.uv_layers.new(name='UVMap')
_uv.uv.foreach_set('vector', [0.5, 0.0, 0.6667, 0.3333, 0.3333, 0.3333, 0.6667, 0.6667, 0.5, 1.0, 0.3333, 0.6667, 0.1667, 0.0, 0.3333, 0.3333, 0.0, 0.3333, 0.3333, 0.6667, 0.1667, 1.0, 0.0, 0.6667, 0.8333, 0.0, 1.0, 0.3333, 0.6667, 0.3333, 1.0, 0.6667, 0.8333, 1.0, 0.6667, 0.6667])
me_sphere_017.materials.append(mat_material_029)
me_sphere_017.use_remesh_fix_poles = True
me_sphere_017.use_remesh_preserve_attributes = False
me_sphere_017.use_mirror_vertex_groups = False
me_sphere_017.update()
me_sphere_016 = bpy.data.meshes.new('Sphere.016')
me_sphere_016.from_pydata([(-0.05677, 0.6763, -0.4894), (0.6932, -0.6227, -0.4894), (0.0, -8.742e-08, -1.0), (-0.05677, -0.1897, 0.01058), (-0.8068, -0.6227, -0.4894)], [], [(2, 0, 1), (0, 3, 1), (2, 1, 4), (1, 3, 4), (2, 4, 0), (4, 3, 0)])
_uv = me_sphere_016.uv_layers.new(name='UVMap')
_uv.uv.foreach_set('vector', [0.5, 0.0, 0.6667, 0.3333, 0.3333, 0.3333, 0.6667, 0.6667, 0.5, 1.0, 0.3333, 0.6667, 0.1667, 0.0, 0.3333, 0.3333, 0.0, 0.3333, 0.3333, 0.6667, 0.1667, 1.0, 0.0, 0.6667, 0.8333, 0.0, 1.0, 0.3333, 0.6667, 0.3333, 1.0, 0.6667, 0.8333, 1.0, 0.6667, 0.6667])
me_sphere_016.materials.append(mat_material_029)
me_sphere_016.use_remesh_fix_poles = True
me_sphere_016.use_remesh_preserve_attributes = False
me_sphere_016.use_mirror_vertex_groups = False
me_sphere_016.update()
me_sphere_015 = bpy.data.meshes.new('Sphere.015')
me_sphere_015.from_pydata([(-0.05677, 0.6763, -0.4894), (0.6932, -0.6227, -0.4894), (0.0, -8.742e-08, -1.0), (-0.05677, -0.1897, 0.01058), (-0.8068, -0.6227, -0.4894)], [], [(2, 0, 1), (0, 3, 1), (2, 1, 4), (1, 3, 4), (2, 4, 0), (4, 3, 0)])
_uv = me_sphere_015.uv_layers.new(name='UVMap')
_uv.uv.foreach_set('vector', [0.5, 0.0, 0.6667, 0.3333, 0.3333, 0.3333, 0.6667, 0.6667, 0.5, 1.0, 0.3333, 0.6667, 0.1667, 0.0, 0.3333, 0.3333, 0.0, 0.3333, 0.3333, 0.6667, 0.1667, 1.0, 0.0, 0.6667, 0.8333, 0.0, 1.0, 0.3333, 0.6667, 0.3333, 1.0, 0.6667, 0.8333, 1.0, 0.6667, 0.6667])
me_sphere_015.materials.append(mat_material_029)
me_sphere_015.use_remesh_fix_poles = True
me_sphere_015.use_remesh_preserve_attributes = False
me_sphere_015.use_mirror_vertex_groups = False
me_sphere_015.update()
me_cube_008 = bpy.data.meshes.new('Cube.008')
me_cube_008.from_pydata([(-1.0, -1.0, -1.0), (-1.0, -1.0, 1.0), (-1.0, 1.0, -1.0), (-1.0, 1.0, 1.0), (1.0, -1.0, -1.0), (1.0, -1.0, 1.0), (1.0, 1.0, -1.0), (1.0, 1.0, 1.0)], [], [(0, 1, 3, 2), (2, 3, 7, 6), (6, 7, 5, 4), (4, 5, 1, 0), (2, 6, 4, 0), (7, 3, 1, 5)])
_uv = me_cube_008.uv_layers.new(name='UVMap')
_uv.uv.foreach_set('vector', [0.375, 0.0, 0.625, 0.0, 0.625, 0.25, 0.375, 0.25, 0.375, 0.25, 0.625, 0.25, 0.625, 0.5, 0.375, 0.5, 0.375, 0.5, 0.625, 0.5, 0.625, 0.75, 0.375, 0.75, 0.375, 0.75, 0.625, 0.75, 0.625, 1.0, 0.375, 1.0, 0.125, 0.5, 0.375, 0.5, 0.375, 0.75, 0.125, 0.75, 0.625, 0.5, 0.875, 0.5, 0.875, 0.75, 0.625, 0.75])
me_cube_008.materials.append(mat_material_005)
me_cube_008.use_remesh_fix_poles = True
me_cube_008.use_remesh_preserve_attributes = False
me_cube_008.use_mirror_vertex_groups = False
me_cube_008.update()
me_cube_009 = bpy.data.meshes.new('Cube.009')
me_cube_009.from_pydata([(-1.0, -1.0, -1.0), (-1.0, -1.0, 1.0), (-1.0, 1.0, -1.0), (-1.0, 1.0, 1.0), (1.0, -1.0, -1.0), (1.0, -1.0, 1.0), (1.0, 1.0, -1.0), (1.0, 1.0, 1.0)], [], [(0, 1, 3, 2), (2, 3, 7, 6), (6, 7, 5, 4), (4, 5, 1, 0), (2, 6, 4, 0), (7, 3, 1, 5)])
_uv = me_cube_009.uv_layers.new(name='UVMap')
_uv.uv.foreach_set('vector', [0.375, 0.0, 0.625, 0.0, 0.625, 0.25, 0.375, 0.25, 0.375, 0.25, 0.625, 0.25, 0.625, 0.5, 0.375, 0.5, 0.375, 0.5, 0.625, 0.5, 0.625, 0.75, 0.375, 0.75, 0.375, 0.75, 0.625, 0.75, 0.625, 1.0, 0.375, 1.0, 0.125, 0.5, 0.375, 0.5, 0.375, 0.75, 0.125, 0.75, 0.625, 0.5, 0.875, 0.5, 0.875, 0.75, 0.625, 0.75])
me_cube_009.materials.append(mat_material_005)
me_cube_009.use_remesh_fix_poles = True
me_cube_009.use_remesh_preserve_attributes = False
me_cube_009.use_mirror_vertex_groups = False
me_cube_009.update()
me_cube_012 = bpy.data.meshes.new('Cube.012')
me_cube_012.from_pydata([(-1.0, -1.0, -1.0), (-1.0, -1.0, 1.0), (-1.0, 1.0, -1.0), (-1.0, 1.0, 1.0), (1.0, -1.0, -1.0), (1.0, -1.0, 1.0), (1.0, 1.0, -1.0), (1.0, 1.0, 1.0)], [], [(0, 1, 3, 2), (2, 3, 7, 6), (6, 7, 5, 4), (4, 5, 1, 0), (2, 6, 4, 0), (7, 3, 1, 5)])
_uv = me_cube_012.uv_layers.new(name='UVMap')
_uv.uv.foreach_set('vector', [0.375, 0.0, 0.625, 0.0, 0.625, 0.25, 0.375, 0.25, 0.375, 0.25, 0.625, 0.25, 0.625, 0.5, 0.375, 0.5, 0.375, 0.5, 0.625, 0.5, 0.625, 0.75, 0.375, 0.75, 0.375, 0.75, 0.625, 0.75, 0.625, 1.0, 0.375, 1.0, 0.125, 0.5, 0.375, 0.5, 0.375, 0.75, 0.125, 0.75, 0.625, 0.5, 0.875, 0.5, 0.875, 0.75, 0.625, 0.75])
me_cube_012.materials.append(mat_material_005)
me_cube_012.use_remesh_fix_poles = True
me_cube_012.use_remesh_preserve_attributes = False
me_cube_012.use_mirror_vertex_groups = False
me_cube_012.update()
me_cube_014 = bpy.data.meshes.new('Cube.014')
me_cube_014.from_pydata([(-1.0, -1.0, -1.0), (-1.0, -1.0, 1.0), (-1.0, 1.0, -1.0), (-1.0, 1.0, 1.0), (1.0, -1.0, -1.0), (1.0, -1.0, 1.0), (1.0, 1.0, -1.0), (1.0, 1.0, 1.0)], [], [(0, 1, 3, 2), (2, 3, 7, 6), (6, 7, 5, 4), (4, 5, 1, 0), (2, 6, 4, 0), (7, 3, 1, 5)])
_uv = me_cube_014.uv_layers.new(name='UVMap')
_uv.uv.foreach_set('vector', [0.375, 0.0, 0.625, 0.0, 0.625, 0.25, 0.375, 0.25, 0.375, 0.25, 0.625, 0.25, 0.625, 0.5, 0.375, 0.5, 0.375, 0.5, 0.625, 0.5, 0.625, 0.75, 0.375, 0.75, 0.375, 0.75, 0.625, 0.75, 0.625, 1.0, 0.375, 1.0, 0.125, 0.5, 0.375, 0.5, 0.375, 0.75, 0.125, 0.75, 0.625, 0.5, 0.875, 0.5, 0.875, 0.75, 0.625, 0.75])
me_cube_014.materials.append(mat_material_005)
me_cube_014.use_remesh_fix_poles = True
me_cube_014.use_remesh_preserve_attributes = False
me_cube_014.use_mirror_vertex_groups = False
me_cube_014.update()
me_cube_018 = bpy.data.meshes.new('Cube.018')
me_cube_018.from_pydata([(-1.0, -1.0, -1.0), (-1.0, -1.0, 1.0), (-1.0, 1.0, -1.0), (-1.0, 1.0, 1.0), (1.0, -1.0, -1.0), (1.0, -1.0, 1.0), (1.0, 1.0, -1.0), (1.0, 1.0, 1.0)], [], [(0, 1, 3, 2), (2, 3, 7, 6), (6, 7, 5, 4), (4, 5, 1, 0), (2, 6, 4, 0), (7, 3, 1, 5)])
_uv = me_cube_018.uv_layers.new(name='UVMap')
_uv.uv.foreach_set('vector', [0.375, 0.0, 0.625, 0.0, 0.625, 0.25, 0.375, 0.25, 0.375, 0.25, 0.625, 0.25, 0.625, 0.5, 0.375, 0.5, 0.375, 0.5, 0.625, 0.5, 0.625, 0.75, 0.375, 0.75, 0.375, 0.75, 0.625, 0.75, 0.625, 1.0, 0.375, 1.0, 0.125, 0.5, 0.375, 0.5, 0.375, 0.75, 0.125, 0.75, 0.625, 0.5, 0.875, 0.5, 0.875, 0.75, 0.625, 0.75])
me_cube_018.materials.append(mat_material_001)
me_cube_018.use_remesh_fix_poles = True
me_cube_018.use_remesh_preserve_attributes = False
me_cube_018.use_mirror_vertex_groups = False
me_cube_018.update()
me_cube_017 = bpy.data.meshes.new('Cube.017')
me_cube_017.from_pydata([(-1.0, -1.0, -1.0), (-1.0, -1.0, 1.0), (-1.0, 1.0, -1.0), (-1.0, 1.0, 1.0), (1.0, -1.0, -1.0), (1.0, -1.0, 1.0), (1.0, 1.0, -1.0), (1.0, 1.0, 1.0)], [], [(0, 1, 3, 2), (2, 3, 7, 6), (6, 7, 5, 4), (4, 5, 1, 0), (2, 6, 4, 0), (7, 3, 1, 5)])
_uv = me_cube_017.uv_layers.new(name='UVMap')
_uv.uv.foreach_set('vector', [0.375, 0.0, 0.625, 0.0, 0.625, 0.25, 0.375, 0.25, 0.375, 0.25, 0.625, 0.25, 0.625, 0.5, 0.375, 0.5, 0.375, 0.5, 0.625, 0.5, 0.625, 0.75, 0.375, 0.75, 0.375, 0.75, 0.625, 0.75, 0.625, 1.0, 0.375, 1.0, 0.125, 0.5, 0.375, 0.5, 0.375, 0.75, 0.125, 0.75, 0.625, 0.5, 0.875, 0.5, 0.875, 0.75, 0.625, 0.75])
me_cube_017.materials.append(mat_material_001)
me_cube_017.use_remesh_fix_poles = True
me_cube_017.use_remesh_preserve_attributes = False
me_cube_017.use_mirror_vertex_groups = False
me_cube_017.update()
me_cube_016 = bpy.data.meshes.new('Cube.016')
me_cube_016.from_pydata([(-1.0, -1.0, -1.0), (-1.0, -1.0, 1.0), (-1.0, 1.0, -1.0), (-1.0, 1.0, 1.0), (1.0, -1.0, -1.0), (1.0, -1.0, 1.0), (1.0, 1.0, -1.0), (1.0, 1.0, 1.0)], [], [(0, 1, 3, 2), (2, 3, 7, 6), (6, 7, 5, 4), (4, 5, 1, 0), (2, 6, 4, 0), (7, 3, 1, 5)])
_uv = me_cube_016.uv_layers.new(name='UVMap')
_uv.uv.foreach_set('vector', [0.375, 0.0, 0.625, 0.0, 0.625, 0.25, 0.375, 0.25, 0.375, 0.25, 0.625, 0.25, 0.625, 0.5, 0.375, 0.5, 0.375, 0.5, 0.625, 0.5, 0.625, 0.75, 0.375, 0.75, 0.375, 0.75, 0.625, 0.75, 0.625, 1.0, 0.375, 1.0, 0.125, 0.5, 0.375, 0.5, 0.375, 0.75, 0.125, 0.75, 0.625, 0.5, 0.875, 0.5, 0.875, 0.75, 0.625, 0.75])
me_cube_016.materials.append(mat_material_001)
me_cube_016.use_remesh_fix_poles = True
me_cube_016.use_remesh_preserve_attributes = False
me_cube_016.use_mirror_vertex_groups = False
me_cube_016.update()
me_cube_015 = bpy.data.meshes.new('Cube.015')
me_cube_015.from_pydata([(-1.0, -1.0, -1.0), (-1.0, -1.0, 1.0), (-1.0, 1.0, -1.0), (-1.0, 1.0, 1.0), (1.0, -1.0, -1.0), (1.0, -1.0, 1.0), (1.0, 1.0, -1.0), (1.0, 1.0, 1.0)], [], [(0, 1, 3, 2), (2, 3, 7, 6), (6, 7, 5, 4), (4, 5, 1, 0), (2, 6, 4, 0), (7, 3, 1, 5)])
_uv = me_cube_015.uv_layers.new(name='UVMap')
_uv.uv.foreach_set('vector', [0.375, 0.0, 0.625, 0.0, 0.625, 0.25, 0.375, 0.25, 0.375, 0.25, 0.625, 0.25, 0.625, 0.5, 0.375, 0.5, 0.375, 0.5, 0.625, 0.5, 0.625, 0.75, 0.375, 0.75, 0.375, 0.75, 0.625, 0.75, 0.625, 1.0, 0.375, 1.0, 0.125, 0.5, 0.375, 0.5, 0.375, 0.75, 0.125, 0.75, 0.625, 0.5, 0.875, 0.5, 0.875, 0.75, 0.625, 0.75])
me_cube_015.materials.append(mat_material_001)
me_cube_015.use_remesh_fix_poles = True
me_cube_015.use_remesh_preserve_attributes = False
me_cube_015.use_mirror_vertex_groups = False
me_cube_015.update()
me_cube_019 = bpy.data.meshes.new('Cube.019')
me_cube_019.from_pydata([(-1.0, -1.0, -1.0), (-1.0, -1.0, 1.0), (-1.0, 1.0, -1.0), (-1.0, 1.0, 1.0), (1.0, -1.0, -1.0), (1.0, -1.0, 1.0), (1.0, 1.0, -1.0), (1.0, 1.0, 1.0), (-1.22, -1.22, -21.73), (-1.22, -1.22, -9.438), (-1.22, 1.22, -21.73), (-1.22, 1.22, -9.438), (1.22, -1.22, -21.73), (1.22, -1.22, -9.438), (1.22, 1.22, -21.73), (1.22, 1.22, -9.438), (-0.8436, -0.8436, -9.532), (-0.8436, -0.8436, -1.032), (-0.8436, 0.8436, -9.532), (-0.8436, 0.8436, -1.032), (0.8436, -0.8436, -9.532), (0.8436, -0.8436, -1.032), (0.8436, 0.8436, -9.532), (0.8436, 0.8436, -1.032)], [], [(0, 1, 3, 2), (2, 3, 7, 6), (6, 7, 5, 4), (4, 5, 1, 0), (2, 6, 4, 0), (7, 3, 1, 5), (8, 9, 11, 10), (10, 11, 15, 14), (14, 15, 13, 12), (12, 13, 9, 8), (10, 14, 12, 8), (15, 11, 9, 13), (16, 17, 19, 18), (18, 19, 23, 22), (22, 23, 21, 20), (20, 21, 17, 16), (18, 22, 20, 16), (23, 19, 17, 21)])
_uv = me_cube_019.uv_layers.new(name='UVMap')
_uv.uv.foreach_set('vector', [0.375, 0.0, 0.625, 0.0, 0.625, 0.25, 0.375, 0.25, 0.375, 0.25, 0.625, 0.25, 0.625, 0.5, 0.375, 0.5, 0.375, 0.5, 0.625, 0.5, 0.625, 0.75, 0.375, 0.75, 0.375, 0.75, 0.625, 0.75, 0.625, 1.0, 0.375, 1.0, 0.125, 0.5, 0.375, 0.5, 0.375, 0.75, 0.125, 0.75, 0.625, 0.5, 0.875, 0.5, 0.875, 0.75, 0.625, 0.75, 0.375, 0.0, 0.625, 0.0, 0.625, 0.25, 0.375, 0.25, 0.375, 0.25, 0.625, 0.25, 0.625, 0.5, 0.375, 0.5, 0.375, 0.5, 0.625, 0.5, 0.625, 0.75, 0.375, 0.75, 0.375, 0.75, 0.625, 0.75, 0.625, 1.0, 0.375, 1.0, 0.125, 0.5, 0.375, 0.5, 0.375, 0.75, 0.125, 0.75, 0.625, 0.5, 0.875, 0.5, 0.875, 0.75, 0.625, 0.75, 0.375, 0.0, 0.625, 0.0, 0.625, 0.25, 0.375, 0.25, 0.375, 0.25, 0.625, 0.25, 0.625, 0.5, 0.375, 0.5, 0.375, 0.5, 0.625, 0.5, 0.625, 0.75, 0.375, 0.75, 0.375, 0.75, 0.625, 0.75, 0.625, 1.0, 0.375, 1.0, 0.125, 0.5, 0.375, 0.5, 0.375, 0.75, 0.125, 0.75, 0.625, 0.5, 0.875, 0.5, 0.875, 0.75, 0.625, 0.75])
me_cube_019.materials.append(mat_material_021)
me_cube_019.use_remesh_fix_poles = True
me_cube_019.use_remesh_preserve_attributes = False
me_cube_019.use_mirror_vertex_groups = False
me_cube_019.update()
me_cube_020 = bpy.data.meshes.new('Cube.020')
me_cube_020.from_pydata([(-1.0, -1.0, -1.0), (-1.0, -1.0, 1.0), (-1.0, 1.0, -1.0), (-1.0, 1.0, 1.0), (1.0, -1.0, -1.0), (1.0, -1.0, 1.0), (1.0, 1.0, -1.0), (1.0, 1.0, 1.0), (-1.22, -1.22, -21.73), (-1.22, -1.22, -9.438), (-1.22, 1.22, -21.73), (-1.22, 1.22, -9.438), (1.22, -1.22, -21.73), (1.22, -1.22, -9.438), (1.22, 1.22, -21.73), (1.22, 1.22, -9.438), (-0.8436, -0.8436, -9.532), (-0.8436, -0.8436, -1.032), (-0.8436, 0.8436, -9.532), (-0.8436, 0.8436, -1.032), (0.8436, -0.8436, -9.532), (0.8436, -0.8436, -1.032), (0.8436, 0.8436, -9.532), (0.8436, 0.8436, -1.032)], [], [(0, 1, 3, 2), (2, 3, 7, 6), (6, 7, 5, 4), (4, 5, 1, 0), (2, 6, 4, 0), (7, 3, 1, 5), (8, 9, 11, 10), (10, 11, 15, 14), (14, 15, 13, 12), (12, 13, 9, 8), (10, 14, 12, 8), (15, 11, 9, 13), (16, 17, 19, 18), (18, 19, 23, 22), (22, 23, 21, 20), (20, 21, 17, 16), (18, 22, 20, 16), (23, 19, 17, 21)])
_uv = me_cube_020.uv_layers.new(name='UVMap')
_uv.uv.foreach_set('vector', [0.375, 0.0, 0.625, 0.0, 0.625, 0.25, 0.375, 0.25, 0.375, 0.25, 0.625, 0.25, 0.625, 0.5, 0.375, 0.5, 0.375, 0.5, 0.625, 0.5, 0.625, 0.75, 0.375, 0.75, 0.375, 0.75, 0.625, 0.75, 0.625, 1.0, 0.375, 1.0, 0.125, 0.5, 0.375, 0.5, 0.375, 0.75, 0.125, 0.75, 0.625, 0.5, 0.875, 0.5, 0.875, 0.75, 0.625, 0.75, 0.375, 0.0, 0.625, 0.0, 0.625, 0.25, 0.375, 0.25, 0.375, 0.25, 0.625, 0.25, 0.625, 0.5, 0.375, 0.5, 0.375, 0.5, 0.625, 0.5, 0.625, 0.75, 0.375, 0.75, 0.375, 0.75, 0.625, 0.75, 0.625, 1.0, 0.375, 1.0, 0.125, 0.5, 0.375, 0.5, 0.375, 0.75, 0.125, 0.75, 0.625, 0.5, 0.875, 0.5, 0.875, 0.75, 0.625, 0.75, 0.375, 0.0, 0.625, 0.0, 0.625, 0.25, 0.375, 0.25, 0.375, 0.25, 0.625, 0.25, 0.625, 0.5, 0.375, 0.5, 0.375, 0.5, 0.625, 0.5, 0.625, 0.75, 0.375, 0.75, 0.375, 0.75, 0.625, 0.75, 0.625, 1.0, 0.375, 1.0, 0.125, 0.5, 0.375, 0.5, 0.375, 0.75, 0.125, 0.75, 0.625, 0.5, 0.875, 0.5, 0.875, 0.75, 0.625, 0.75])
me_cube_020.materials.append(mat_material_024)
me_cube_020.materials.append(mat_material_023)
me_cube_020.materials.append(mat_material_022)
me_cube_020.use_remesh_fix_poles = True
me_cube_020.use_remesh_preserve_attributes = False
me_cube_020.use_mirror_vertex_groups = False
me_cube_020.update()

# ---- objects
ob_cube = bpy.data.objects.new('Cube', me_cube)
ob_cube_001 = bpy.data.objects.new('Cube.001', me_cube_001)
ob_cube_002 = bpy.data.objects.new('Cube.002', me_cube_002)
ob_plane = bpy.data.objects.new('Plane', me_plane)
ob_cube_003 = bpy.data.objects.new('Cube.003', me_cube_003)
ob_cube_004 = bpy.data.objects.new('Cube.004', me_cube_004)
ob_cube_005 = bpy.data.objects.new('Cube.005', me_cube_005)
ob_cube_006 = bpy.data.objects.new('Cube.006', me_cube_006)
ob_cube_007 = bpy.data.objects.new('Cube.007', me_cube_007)
ob_cube_010 = bpy.data.objects.new('Cube.010', me_cube_010)
ob_cube_008 = bpy.data.objects.new('Cube.008', me_cube_011)
ob_sphere_002 = bpy.data.objects.new('Sphere.002', me_sphere_002)
ob_sphere_001 = bpy.data.objects.new('Sphere.001', me_sphere_004)
ob_cube_009 = bpy.data.objects.new('Cube.009', me_cube_013)
ob_sphere_004 = bpy.data.objects.new('Sphere.004', me_sphere_006)
ob_sphere_003 = bpy.data.objects.new('Sphere.003', me_sphere_005)
ob_sphere_005 = bpy.data.objects.new('Sphere.005', me_sphere_007)
ob_sphere_006 = bpy.data.objects.new('Sphere.006', me_sphere_008)
ob_sphere_012 = bpy.data.objects.new('Sphere.012', me_sphere_014)
ob_sphere_011 = bpy.data.objects.new('Sphere.011', me_sphere_013)
ob_sphere_010 = bpy.data.objects.new('Sphere.010', me_sphere_012)
ob_sphere_009 = bpy.data.objects.new('Sphere.009', me_sphere_011)
ob_sphere_008 = bpy.data.objects.new('Sphere.008', me_sphere_010)
ob_sphere_007 = bpy.data.objects.new('Sphere.007', me_sphere_009)
ob_sphere_017 = bpy.data.objects.new('Sphere.017', me_sphere_020)
ob_sphere_016 = bpy.data.objects.new('Sphere.016', me_sphere_019)
ob_sphere_015 = bpy.data.objects.new('Sphere.015', me_sphere_018)
ob_sphere_014 = bpy.data.objects.new('Sphere.014', me_sphere_017)
ob_sphere_013 = bpy.data.objects.new('Sphere.013', me_sphere_016)
ob_sphere_000 = bpy.data.objects.new('Sphere.000', me_sphere_015)
ob_cube_011 = bpy.data.objects.new('Cube.011', me_cube_008)
ob_cube_012 = bpy.data.objects.new('Cube.012', me_cube_009)
ob_cube_013 = bpy.data.objects.new('Cube.013', me_cube_012)
ob_cube_014 = bpy.data.objects.new('Cube.014', me_cube_014)
ob_cube_018 = bpy.data.objects.new('Cube.018', me_cube_018)
ob_cube_017 = bpy.data.objects.new('Cube.017', me_cube_017)
ob_cube_016 = bpy.data.objects.new('Cube.016', me_cube_016)
ob_cube_015 = bpy.data.objects.new('Cube.015', me_cube_015)
ob_cube_019 = bpy.data.objects.new('Cube.019', me_cube_019)
ob_cube_020 = bpy.data.objects.new('Cube.020', me_cube_020)

# ---- transforms, parenting, visibility, modifiers, constraints
ob_cube.location = (2.489, -0.9671, 0.6801)
ob_cube.rotation_euler = (0.0, -0.0, -0.2343)
ob_cube.scale = (1.022, 2.102, 0.6668)
ob_cube.lock_rotations_4d = False
ob_cube.empty_display_type = 'ARROWS'
ob_cube.lineart.crease_threshold = 0.0
ob_cube_001.location = (0.0, 0.0, 0.679)
ob_cube_001.rotation_euler = (0.0, -0.0, -0.04594)
ob_cube_001.scale = (1.0, 2.723, 0.6668)
ob_cube_001.lock_rotations_4d = False
ob_cube_001.empty_display_type = 'ARROWS'
ob_cube_001.lineart.crease_threshold = 0.0
ob_cube_002.location = (1.208, -0.8487, 2.139)
ob_cube_002.rotation_euler = (0.0, -0.0, -0.9821)
ob_cube_002.scale = (1.0, 2.723, 0.6668)
ob_cube_002.lock_rotations_4d = False
ob_cube_002.empty_display_type = 'ARROWS'
ob_cube_002.lineart.crease_threshold = 0.0
ob_plane.location = (9.588, 5.09, 0.0)
ob_plane.scale = (3.197, 7.63, 3.197)
ob_plane.lineart.crease_threshold = 0.0
ob_cube_003.location = (9.509, -2.307, 3.8)
ob_cube_003.scale = (4.234, -2.145, 0.2962)
ob_cube_003.lineart.crease_threshold = 0.0
ob_cube_004.location = (13.34, -0.5745, 1.723)
ob_cube_004.scale = (0.2789, 0.2789, 1.781)
ob_cube_004.lineart.crease_threshold = 0.0
ob_cube_005.location = (13.34, -4.045, 1.723)
ob_cube_005.scale = (0.2789, 0.2789, 1.781)
ob_cube_005.lineart.crease_threshold = 0.0
ob_cube_006.location = (5.666, -4.045, 1.723)
ob_cube_006.scale = (0.2789, 0.2789, 1.781)
ob_cube_006.lineart.crease_threshold = 0.0
ob_cube_007.location = (5.666, -0.5745, 1.723)
ob_cube_007.scale = (0.2789, 0.2789, 1.781)
ob_cube_007.lineart.crease_threshold = 0.0
ob_cube_010.location = (6.367, -1.082, 5.28)
ob_cube_010.scale = (0.2791, 0.2791, 0.05541)
ob_cube_010.lineart.crease_threshold = 0.0
ob_cube_008.location = (12.43, -1.64, 5.28)
ob_cube_008.scale = (0.2791, 0.2791, 0.05541)
ob_cube_008.lineart.crease_threshold = 0.0
ob_sphere_002.location = (9.115, -2.644, 4.473)
ob_sphere_002.rotation_euler = (0.4397, -0.008312, 0.7053)
ob_sphere_002.scale = (0.2687, 0.2687, 0.2687)
ob_sphere_002.lineart.crease_threshold = 0.0
ob_sphere_001.location = (8.472, -2.74, 4.393)
ob_sphere_001.rotation_euler = (-0.4722, -0.8128, 1.776)
ob_sphere_001.scale = (0.2687, 0.2687, 0.2687)
ob_sphere_001.lineart.crease_threshold = 0.0
ob_cube_009.location = (9.798, -2.138, 4.519)
ob_cube_009.rotation_euler = (0.1426, -0.0, 0.0)
ob_cube_009.scale = (1.796, 0.9944, 0.2251)
ob_cube_009.lineart.crease_threshold = 0.0
ob_sphere_004.location = (9.514, -2.685, 4.478)
ob_sphere_004.rotation_euler = (-0.157, -0.9756, 1.103)
ob_sphere_004.scale = (0.2687, 0.2687, 0.2687)
ob_sphere_004.lineart.crease_threshold = 0.0
ob_sphere_003.location = (10.18, -2.644, 4.473)
ob_sphere_003.rotation_euler = (0.351, -0.3232, 1.554)
ob_sphere_003.scale = (0.2687, 0.2687, 0.2687)
ob_sphere_003.lineart.crease_threshold = 0.0
ob_sphere_005.location = (10.56, -2.685, 4.478)
ob_sphere_005.rotation_euler = (-0.157, -0.9756, 1.103)
ob_sphere_005.scale = (0.2687, 0.2687, 0.2687)
ob_sphere_005.lineart.crease_threshold = 0.0
ob_sphere_006.location = (11.03, -2.74, 4.446)
ob_sphere_006.rotation_euler = (-0.4722, -0.8128, 1.776)
ob_sphere_006.scale = (0.2687, 0.2687, 0.2687)
ob_sphere_006.lineart.crease_threshold = 0.0
ob_sphere_012.location = (8.472, -2.264, 4.535)
ob_sphere_012.rotation_euler = (-0.4722, -0.8128, 1.776)
ob_sphere_012.scale = (0.2687, 0.2687, 0.2687)
ob_sphere_012.lineart.crease_threshold = 0.0
ob_sphere_011.location = (9.115, -2.167, 4.614)
ob_sphere_011.rotation_euler = (0.4397, -0.008312, 0.3765)
ob_sphere_011.scale = (0.2687, 0.2687, 0.2687)
ob_sphere_011.lineart.crease_threshold = 0.0
ob_sphere_010.location = (10.18, -2.167, 4.614)
ob_sphere_010.rotation_euler = (0.2183, -0.2994, 2.169)
ob_sphere_010.scale = (0.2687, 0.2687, 0.2687)
ob_sphere_010.lineart.crease_threshold = 0.0
ob_sphere_009.location = (9.592, -2.239, 4.523)
ob_sphere_009.rotation_euler = (-0.948, -1.427, 2.517)
ob_sphere_009.scale = (0.2687, 0.2687, 0.2687)
ob_sphere_009.lineart.crease_threshold = 0.0
ob_sphere_008.location = (10.56, -2.208, 4.57)
ob_sphere_008.rotation_euler = (-0.5266, -1.018, 1.738)
ob_sphere_008.scale = (0.2687, 0.2687, 0.2687)
ob_sphere_008.lineart.crease_threshold = 0.0
ob_sphere_007.location = (11.04, -2.203, 4.538)
ob_sphere_007.rotation_euler = (-0.2487, -0.8044, 1.369)
ob_sphere_007.scale = (0.2687, 0.2687, 0.2687)
ob_sphere_007.lineart.crease_threshold = 0.0
ob_sphere_017.location = (11.04, -1.709, 4.599)
ob_sphere_017.rotation_euler = (-0.2487, -0.8044, 1.868)
ob_sphere_017.scale = (0.2687, 0.2687, 0.2687)
ob_sphere_017.lineart.crease_threshold = 0.0
ob_sphere_016.location = (10.56, -1.715, 4.631)
ob_sphere_016.rotation_euler = (-0.5266, -1.018, 1.452)
ob_sphere_016.scale = (0.2687, 0.2687, 0.2687)
ob_sphere_016.lineart.crease_threshold = 0.0
ob_sphere_015.location = (9.592, -1.745, 4.584)
ob_sphere_015.rotation_euler = (-0.948, -1.427, 2.171)
ob_sphere_015.scale = (0.2687, 0.2687, 0.2687)
ob_sphere_015.lineart.crease_threshold = 0.0
ob_sphere_014.location = (10.18, -1.674, 4.675)
ob_sphere_014.rotation_euler = (0.2183, -0.2994, 3.059)
ob_sphere_014.scale = (0.2687, 0.2687, 0.2687)
ob_sphere_014.lineart.crease_threshold = 0.0
ob_sphere_013.location = (9.115, -1.674, 4.675)
ob_sphere_013.rotation_euler = (0.4397, -0.008312, 0.9171)
ob_sphere_013.scale = (0.2687, 0.2687, 0.2687)
ob_sphere_013.lineart.crease_threshold = 0.0
ob_sphere_000.location = (8.472, -1.695, 4.659)
ob_sphere_000.rotation_euler = (-0.4722, -0.8128, 1.039)
ob_sphere_000.scale = (0.2687, 0.2687, 0.2687)
ob_sphere_000.lineart.crease_threshold = 0.0
ob_cube_011.location = (1.581, 15.35, 0.0)
ob_cube_011.rotation_euler = (0.0, -0.0, -0.3028)
ob_cube_011.lineart.crease_threshold = 0.0
ob_cube_012.location = (2.795, 17.37, 0.0)
ob_cube_012.rotation_euler = (0.0, -0.0, 0.00613)
ob_cube_012.lineart.crease_threshold = 0.0
ob_cube_013.location = (4.067, 15.37, 0.04464)
ob_cube_013.rotation_euler = (0.0, -0.0, 0.1888)
ob_cube_013.lineart.crease_threshold = 0.0
ob_cube_014.location = (2.723, 16.19, 1.957)
ob_cube_014.rotation_euler = (0.0, -0.0, -0.5612)
ob_cube_014.lineart.crease_threshold = 0.0
ob_cube_018.location = (15.31, 9.223, 0.0002068)
ob_cube_018.rotation_euler = (-0.04868, -0.05512, -1.02)
ob_cube_018.lineart.crease_threshold = 0.0
ob_cube_017.location = (17.24, 10.57, -0.08016)
ob_cube_017.rotation_euler = (-0.06313, -0.03772, -0.1796)
ob_cube_017.lineart.crease_threshold = 0.0
ob_cube_016.location = (17.59, 8.228, 0.1386)
ob_cube_016.rotation_euler = (-0.06892, -0.02563, -0.4901)
ob_cube_016.lineart.crease_threshold = 0.0
ob_cube_015.location = (17.18, 9.782, 1.943)
ob_cube_015.rotation_euler = (-0.03297, -0.06573, -1.164)
ob_cube_015.lineart.crease_threshold = 0.0
ob_cube_019.location = (1.408, -0.7391, 3.976)
ob_cube_019.scale = (0.2791, 0.2791, 0.05541)
ob_cube_019.lineart.crease_threshold = 0.0
ob_cube_020.location = (17.1, 9.796, 4.112)
ob_cube_020.scale = (0.2791, 0.2791, 0.05541)
ob_cube_020.lineart.crease_threshold = 0.0

# ---- collection membership
col_collection.objects.link(ob_cube)
col_collection.objects.link(ob_cube_001)
col_collection.objects.link(ob_cube_002)
col_collection.objects.link(ob_plane)
col_collection.objects.link(ob_cube_003)
col_collection.objects.link(ob_cube_004)
col_collection.objects.link(ob_cube_005)
col_collection.objects.link(ob_cube_006)
col_collection.objects.link(ob_cube_007)
col_collection.objects.link(ob_cube_010)
col_collection.objects.link(ob_cube_008)
col_collection.objects.link(ob_sphere_002)
col_collection.objects.link(ob_sphere_001)
col_collection.objects.link(ob_cube_009)
col_collection.objects.link(ob_sphere_004)
col_collection.objects.link(ob_sphere_003)
col_collection.objects.link(ob_sphere_005)
col_collection.objects.link(ob_sphere_006)
col_collection.objects.link(ob_sphere_012)
col_collection.objects.link(ob_sphere_011)
col_collection.objects.link(ob_sphere_010)
col_collection.objects.link(ob_sphere_009)
col_collection.objects.link(ob_sphere_008)
col_collection.objects.link(ob_sphere_007)
col_collection.objects.link(ob_sphere_017)
col_collection.objects.link(ob_sphere_016)
col_collection.objects.link(ob_sphere_015)
col_collection.objects.link(ob_sphere_014)
col_collection.objects.link(ob_sphere_013)
col_collection.objects.link(ob_sphere_000)
col_collection.objects.link(ob_cube_011)
col_collection.objects.link(ob_cube_012)
col_collection.objects.link(ob_cube_013)
col_collection.objects.link(ob_cube_014)
col_collection.objects.link(ob_cube_018)
col_collection.objects.link(ob_cube_017)
col_collection.objects.link(ob_cube_016)
col_collection.objects.link(ob_cube_015)
col_collection.objects.link(ob_cube_019)
col_collection.objects.link(ob_cube_020)

# ---- scene / render settings (as saved in the file)
scene.frame_start = 1; scene.frame_end = 250; scene.frame_set(1)
scene.render.engine = 'BLENDER_EEVEE_NEXT'
scene.cycles.use_denoising = False
scene.cycles.samples = 128
scene.cycles.sampling_pattern = 'TABULATED_SOBOL'
scene.cycles.use_adaptive_sampling = False
scene.cycles.use_light_tree = False
scene.view_settings.view_transform = 'Filmic'
bpy.context.view_layer.update()

# ---- added for rendering (the .blend has no active camera and no usable light): camera, sun
cam_auto = bpy.data.cameras.new('AutoCamera')
cam_auto.lens = 50.0
cam_auto.sensor_width = 36.0
cam_auto.clip_end = 1000.0
ob_auto_camera = bpy.data.objects.new('AutoCamera', cam_auto)
scene.collection.objects.link(ob_auto_camera)
ob_auto_camera.location = (37.7248, -27.9062, 25.3239)
ob_auto_camera.rotation_euler = (1.09748, -7.21219e-08, 0.694738)
scene.camera = ob_auto_camera
light_auto_sun = bpy.data.lights.new('AutoSun', 'SUN')
light_auto_sun.energy = 3.0
light_auto_sun.angle = 0.0523599
ob_auto_sun = bpy.data.objects.new('AutoSun', light_auto_sun)
scene.collection.objects.link(ob_auto_sun)
ob_auto_sun.rotation_euler = (0.872665, 0.174533, 0.523599)
bpy.context.view_layer.update()
